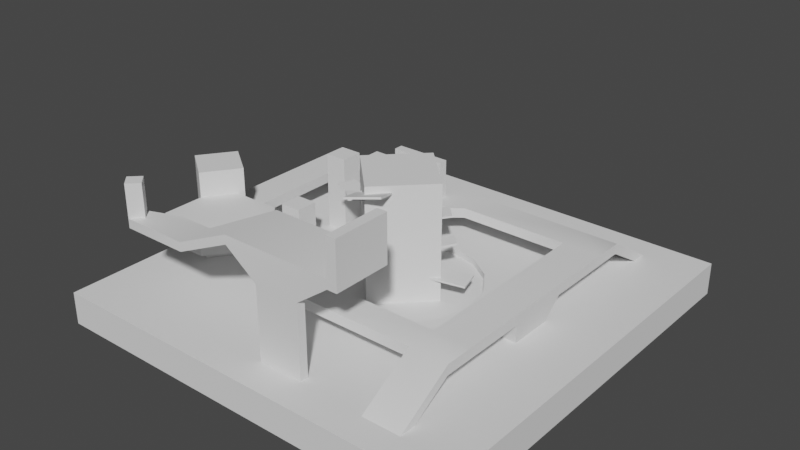 # Source: ChenTestLevelModel2.blend  (saved by Blender 2.83.20; exported with 4.5.12 LTS)
import bpy
from mathutils import Matrix  # noqa: F401  (used for matrix-valued properties, if any)

bpy.ops.wm.read_factory_settings(use_empty=True)
scene = bpy.context.scene
scene.name = 'Scene'

# ---- collections
col_collection = bpy.data.collections.new('Collection'); scene.collection.children.link(col_collection)

# ---- world
world_world = bpy.data.worlds.new('World'); scene.world = world_world
world_world.use_nodes = True; world_world.node_tree.nodes.clear()
_N = world_world.node_tree.nodes; _L = world_world.node_tree.links
n0 = _N.new('ShaderNodeOutputWorld'); n0.name = 'World Output'; n0.location = (300, 300)
n1 = _N.new('ShaderNodeBackground'); n1.name = 'Background'; n1.location = (10, 300)
n1.inputs[0].default_value = (0.05088, 0.05088, 0.05088, 1.0)
_L.new(n1.outputs[0], n0.inputs[0])
n0.is_active_output = True
world_world.color = (0.05088, 0.05088, 0.05088)
world_world.use_sun_shadow = False
world_world.sun_shadow_jitter_overblur = 0.0

# ---- meshes
me_mesh = bpy.data.meshes.new('Mesh')
me_mesh.from_pydata([(2.539, -4.482, 17.99), (2.452, -4.41, 18.26), (-2.471, -6.218, 17.09), (-2.558, -6.145, 17.36), (-1.39, -9.825, 18.02), (-1.477, -9.753, 18.3), (3.62, -8.09, 18.92), (3.533, -8.017, 19.2)], [], [(2, 3, 1, 0), (4, 5, 3, 2), (6, 7, 5, 4), (0, 1, 7, 6), (3, 5, 7, 1), (4, 2, 0, 6)])
me_mesh.polygons.foreach_set('use_smooth', [True] * 6)
_k = set([(0, 1), (0, 2), (0, 6), (1, 3), (1, 7), (2, 3), (2, 4), (3, 5), (4, 5), (4, 6), (5, 7), (6, 7)])
me_mesh.attributes.new('sharp_edge', 'BOOLEAN', 'EDGE').data.foreach_set('value', [ (min(e.vertices), max(e.vertices)) in _k for e in me_mesh.edges])
_uv = me_mesh.uv_layers.new(name='UVW')
_uv.uv.foreach_set('vector', [1.0, 0.0, 1.0, 1.0, 0.0, 1.0, 0.0, 0.0, 1.0, 0.0, 1.0, 1.0, 0.0, 1.0, 0.0, 0.0, 1.0, 0.0, 1.0, 1.0, 0.0, 1.0, 0.0, 0.0, 1.0, 0.0, 1.0, 1.0, 0.0, 1.0, 0.0, 0.0, 1.0, 0.0, 1.0, 1.0, 0.0, 1.0, 0.0, 0.0, 1.0, 0.0, 1.0, 1.0, 0.0, 1.0, 0.0, 0.0])
me_mesh.use_remesh_fix_poles = True
me_mesh.use_remesh_preserve_attributes = False
me_mesh.use_mirror_vertex_groups = False
me_mesh.update()
me_mesh.normals_split_custom_set([tuple(v) for v in zip(*[iter([-0.2587, 0.9121, -0.3182, -0.2587, 0.9121, -0.3182, -0.2587, 0.9121, -0.3182, -0.2587, 0.9121, -0.3182, -0.9226, -0.3288, -0.2017, -0.9226, -0.3288, -0.2017, -0.9226, -0.3288, -0.2017, -0.9226, -0.3288, -0.2017, 0.2587, -0.9121, 0.3182, 0.2587, -0.9121, 0.3182, 0.2587, -0.9121, 0.3182, 0.2587, -0.9121, 0.3182, 0.9226, 0.3288, 0.2017, 0.9226, 0.3288, 0.2017, 0.9226, 0.3288, 0.2017, 0.9226, 0.3288, 0.2017, -0.2338, 0.1782, 0.9558, -0.2338, 0.1782, 0.9558, -0.2338, 0.1782, 0.9558, -0.2338, 0.1782, 0.9558, 0.2338, -0.1782, -0.9558, 0.2338, -0.1782, -0.9558, 0.2338, -0.1782, -0.9558, 0.2338, -0.1782, -0.9558])] * 3)])
me_mesh_001 = bpy.data.meshes.new('Mesh.001')
me_mesh_001.from_pydata([(-6.351, -3.99, 15.41), (-6.351, -3.99, 15.71), (-4.092, -6.056, 15.6), (-4.092, -6.056, 15.9), (-2.098, -4.602, 15.6), (-2.098, -4.602, 15.9), (-4.356, -2.536, 15.41), (-4.356, -2.536, 15.71)], [], [(2, 3, 1, 0), (4, 5, 3, 2), (6, 7, 5, 4), (0, 1, 7, 6), (3, 5, 7, 1), (4, 2, 0, 6)])
me_mesh_001.polygons.foreach_set('use_smooth', [True] * 6)
_k = set([(0, 1), (0, 2), (0, 6), (1, 3), (1, 7), (2, 3), (2, 4), (3, 5), (4, 5), (4, 6), (5, 7), (6, 7)])
me_mesh_001.attributes.new('sharp_edge', 'BOOLEAN', 'EDGE').data.foreach_set('value', [ (min(e.vertices), max(e.vertices)) in _k for e in me_mesh_001.edges])
_uv = me_mesh_001.uv_layers.new(name='UVW')
_uv.uv.foreach_set('vector', [1.0, 0.0, 1.0, 1.0, 0.0, 1.0, 0.0, 0.0, 1.0, 0.0, 1.0, 1.0, 0.0, 1.0, 0.0, 0.0, 1.0, 0.0, 1.0, 1.0, 0.0, 1.0, 0.0, 0.0, 1.0, 0.0, 1.0, 1.0, 0.0, 1.0, 0.0, 0.0, 1.0, 0.0, 1.0, 1.0, 0.0, 1.0, 0.0, 0.0, 1.0, 0.0, 1.0, 1.0, 0.0, 1.0, 0.0, 0.0])
me_mesh_001.use_remesh_fix_poles = True
me_mesh_001.use_remesh_preserve_attributes = False
me_mesh_001.use_mirror_vertex_groups = False
me_mesh_001.update()
me_mesh_001.normals_split_custom_set([tuple(v) for v in zip(*[iter([-0.675, -0.7378, 0.0, -0.675, -0.7378, 0.0, -0.675, -0.7378, 0.0, -0.675, -0.7378, 0.0, 0.5891, -0.8081, 0.0, 0.5891, -0.8081, 0.0, 0.5891, -0.8081, 0.0, 0.5891, -0.8081, 0.0, 0.675, 0.7378, 0.0, 0.675, 0.7378, 0.0, 0.675, 0.7378, 0.0, 0.675, 0.7378, 0.0, -0.5891, 0.8081, 0.0, -0.5891, 0.8081, 0.0, -0.5891, 0.8081, 0.0, -0.5891, 0.8081, 0.0, -0.03746, 0.05139, 0.998, -0.03746, 0.05139, 0.998, -0.03746, 0.05139, 0.998, -0.03746, 0.05139, 0.998, 0.03746, -0.05139, -0.998, 0.03746, -0.05139, -0.998, 0.03746, -0.05139, -0.998, 0.03746, -0.05139, -0.998])] * 3)])
me_mesh_002 = bpy.data.meshes.new('Mesh.002')
me_mesh_002.from_pydata([(5.881, -1.268, 5.027), (5.926, -1.269, 5.324), (10.86, 0.7022, 4.481), (10.9, 0.7011, 4.777), (10.04, 3.787, 4.614), (10.08, 3.786, 4.911), (5.065, 1.817, 5.161), (5.109, 1.816, 5.458)], [], [(2, 3, 1, 0), (4, 5, 3, 2), (6, 7, 5, 4), (0, 1, 7, 6), (3, 5, 7, 1), (4, 2, 0, 6)])
me_mesh_002.polygons.foreach_set('use_smooth', [True] * 6)
_k = set([(0, 1), (0, 2), (0, 6), (1, 3), (1, 7), (2, 3), (2, 4), (3, 5), (4, 5), (4, 6), (5, 7), (6, 7)])
me_mesh_002.attributes.new('sharp_edge', 'BOOLEAN', 'EDGE').data.foreach_set('value', [ (min(e.vertices), max(e.vertices)) in _k for e in me_mesh_002.edges])
_uv = me_mesh_002.uv_layers.new(name='UVW')
_uv.uv.foreach_set('vector', [1.0, 0.0, 1.0, 1.0, 0.0, 1.0, 0.0, 0.0, 1.0, 0.0, 1.0, 1.0, 0.0, 1.0, 0.0, 0.0, 1.0, 0.0, 1.0, 1.0, 0.0, 1.0, 0.0, 0.0, 1.0, 0.0, 1.0, 1.0, 0.0, 1.0, 0.0, 0.0, 1.0, 0.0, 1.0, 1.0, 0.0, 1.0, 0.0, 0.0, 1.0, 0.0, 1.0, 1.0, 0.0, 1.0, 0.0, 0.0])
me_mesh_002.use_remesh_fix_poles = True
me_mesh_002.use_remesh_preserve_attributes = False
me_mesh_002.use_mirror_vertex_groups = False
me_mesh_002.update()
me_mesh_002.normals_split_custom_set([tuple(v) for v in zip(*[iter([0.3621, -0.9303, -0.05777, 0.3621, -0.9303, -0.05777, 0.3621, -0.9303, -0.05777, 0.3621, -0.9303, -0.05777, 0.9553, 0.2591, -0.1425, 0.9553, 0.2591, -0.1425, 0.9553, 0.2591, -0.1425, 0.9553, 0.2591, -0.1425, -0.3621, 0.9303, 0.05777, -0.3621, 0.9303, 0.05777, -0.3621, 0.9303, 0.05777, -0.3621, 0.9303, 0.05777, -0.9553, -0.2591, 0.1425, -0.9553, -0.2591, 0.1425, -0.9553, -0.2591, 0.1425, -0.9553, -0.2591, 0.1425, 0.1142, -0.01286, 0.9934, 0.1142, -0.01286, 0.9934, 0.1142, -0.01286, 0.9934, 0.1142, -0.01286, 0.9934, -0.1142, 0.01286, -0.9934, -0.1142, 0.01286, -0.9934, -0.1142, 0.01286, -0.9934, -0.1142, 0.01286, -0.9934])] * 3)])
me_mesh_003 = bpy.data.meshes.new('Mesh.003')
me_mesh_003.from_pydata([(-4.871, 1.566, 13.02), (-4.837, 1.583, 13.32), (-10.17, 2.035, 13.79), (-10.14, 2.052, 14.09), (-10.78, -1.091, 14.05), (-10.74, -1.074, 14.34), (-5.477, -1.56, 13.28), (-5.443, -1.543, 13.57)], [], [(2, 3, 1, 0), (4, 5, 3, 2), (6, 7, 5, 4), (0, 1, 7, 6), (3, 5, 7, 1), (4, 2, 0, 6)])
me_mesh_003.polygons.foreach_set('use_smooth', [True] * 6)
_k = set([(0, 1), (0, 2), (0, 6), (1, 3), (1, 7), (2, 3), (2, 4), (3, 5), (4, 5), (4, 6), (5, 7), (6, 7)])
me_mesh_003.attributes.new('sharp_edge', 'BOOLEAN', 'EDGE').data.foreach_set('value', [ (min(e.vertices), max(e.vertices)) in _k for e in me_mesh_003.edges])
_uv = me_mesh_003.uv_layers.new(name='UVW')
_uv.uv.foreach_set('vector', [1.0, 0.0, 1.0, 1.0, 0.0, 1.0, 0.0, 0.0, 1.0, 0.0, 1.0, 1.0, 0.0, 1.0, 0.0, 0.0, 1.0, 0.0, 1.0, 1.0, 0.0, 1.0, 0.0, 0.0, 1.0, 0.0, 1.0, 1.0, 0.0, 1.0, 0.0, 0.0, 1.0, 0.0, 1.0, 1.0, 0.0, 1.0, 0.0, 0.0, 1.0, 0.0, 1.0, 1.0, 0.0, 1.0, 0.0, 0.0])
me_mesh_003.use_remesh_fix_poles = True
me_mesh_003.use_remesh_preserve_attributes = False
me_mesh_003.use_mirror_vertex_groups = False
me_mesh_003.update()
me_mesh_003.normals_split_custom_set([tuple(v) for v in zip(*[iter([0.07818, 0.9947, -0.0675, 0.07818, 0.9947, -0.0675, 0.07818, 0.9947, -0.0675, 0.07818, 0.9947, -0.0675, -0.9752, 0.1972, 0.1001, -0.9752, 0.1972, 0.1001, -0.9752, 0.1972, 0.1001, -0.9752, 0.1972, 0.1001, -0.07818, -0.9947, 0.0675, -0.07818, -0.9947, 0.0675, -0.07818, -0.9947, 0.0675, -0.07818, -0.9947, 0.0675, 0.9752, -0.1972, -0.1001, 0.9752, -0.1972, -0.1001, 0.9752, -0.1972, -0.1001, 0.9752, -0.1972, -0.1001, 0.1484, 0.05129, 0.9876, 0.1484, 0.05129, 0.9876, 0.1484, 0.05129, 0.9876, 0.1484, 0.05129, 0.9876, -0.1484, -0.05129, -0.9876, -0.1484, -0.05129, -0.9876, -0.1484, -0.05129, -0.9876, -0.1484, -0.05129, -0.9876])] * 3)])
me_mesh_004 = bpy.data.meshes.new('Mesh.004')
me_mesh_004.from_pydata([(-4.577, 2.305, 11.59), (-4.577, 2.305, 11.89), (-2.281, 4.33, 11.78), (-2.281, 4.33, 12.08), (-3.513, 6.469, 11.78), (-3.513, 6.469, 12.08), (-5.809, 4.444, 11.59), (-5.809, 4.444, 11.89)], [], [(2, 3, 1, 0), (4, 5, 3, 2), (6, 7, 5, 4), (0, 1, 7, 6), (3, 5, 7, 1), (4, 2, 0, 6)])
me_mesh_004.polygons.foreach_set('use_smooth', [True] * 6)
_k = set([(0, 1), (0, 2), (0, 6), (1, 3), (1, 7), (2, 3), (2, 4), (3, 5), (4, 5), (4, 6), (5, 7), (6, 7)])
me_mesh_004.attributes.new('sharp_edge', 'BOOLEAN', 'EDGE').data.foreach_set('value', [ (min(e.vertices), max(e.vertices)) in _k for e in me_mesh_004.edges])
_uv = me_mesh_004.uv_layers.new(name='UVW')
_uv.uv.foreach_set('vector', [1.0, 0.0, 1.0, 1.0, 0.0, 1.0, 0.0, 0.0, 1.0, 0.0, 1.0, 1.0, 0.0, 1.0, 0.0, 0.0, 1.0, 0.0, 1.0, 1.0, 0.0, 1.0, 0.0, 0.0, 1.0, 0.0, 1.0, 1.0, 0.0, 1.0, 0.0, 0.0, 1.0, 0.0, 1.0, 1.0, 0.0, 1.0, 0.0, 0.0, 1.0, 0.0, 1.0, 1.0, 0.0, 1.0, 0.0, 0.0])
me_mesh_004.use_remesh_fix_poles = True
me_mesh_004.use_remesh_preserve_attributes = False
me_mesh_004.use_mirror_vertex_groups = False
me_mesh_004.update()
me_mesh_004.normals_split_custom_set([tuple(v) for v in zip(*[iter([0.6614, -0.75, 0.0, 0.6614, -0.75, 0.0, 0.6614, -0.75, 0.0, 0.6614, -0.75, 0.0, 0.8665, 0.4992, 0.0, 0.8665, 0.4992, 0.0, 0.8665, 0.4992, 0.0, 0.8665, 0.4992, 0.0, -0.6614, 0.75, 0.0, -0.6614, 0.75, 0.0, -0.6614, 0.75, 0.0, -0.6614, 0.75, 0.0, -0.8665, -0.4992, 0.0, -0.8665, -0.4992, 0.0, -0.8665, -0.4992, 0.0, -0.8665, -0.4992, 0.0, -0.0551, -0.03175, 0.998, -0.0551, -0.03175, 0.998, -0.0551, -0.03175, 0.998, -0.0551, -0.03175, 0.998, 0.0551, 0.03175, -0.998, 0.0551, 0.03175, -0.998, 0.0551, 0.03175, -0.998, 0.0551, 0.03175, -0.998])] * 3)])
me_mesh_005 = bpy.data.meshes.new('Mesh.005')
me_mesh_005.from_pydata([(-0.6104, 4.169, 9.476), (-0.6104, 4.169, 9.776), (2.738, 8.374, 9.667), (2.738, 8.374, 9.967), (0.4802, 10.63, 9.667), (0.4802, 10.63, 9.967), (-2.868, 6.429, 9.476), (-2.868, 6.429, 9.776)], [], [(2, 3, 1, 0), (4, 5, 3, 2), (6, 7, 5, 4), (0, 1, 7, 6), (3, 5, 7, 1), (4, 2, 0, 6)])
me_mesh_005.polygons.foreach_set('use_smooth', [True] * 6)
_k = set([(0, 1), (0, 2), (0, 6), (1, 3), (1, 7), (2, 3), (2, 4), (3, 5), (4, 5), (4, 6), (5, 7), (6, 7)])
me_mesh_005.attributes.new('sharp_edge', 'BOOLEAN', 'EDGE').data.foreach_set('value', [ (min(e.vertices), max(e.vertices)) in _k for e in me_mesh_005.edges])
_uv = me_mesh_005.uv_layers.new(name='UVW')
_uv.uv.foreach_set('vector', [1.0, 0.0, 1.0, 1.0, 0.0, 1.0, 0.0, 0.0, 1.0, 0.0, 1.0, 1.0, 0.0, 1.0, 0.0, 0.0, 1.0, 0.0, 1.0, 1.0, 0.0, 1.0, 0.0, 0.0, 1.0, 0.0, 1.0, 1.0, 0.0, 1.0, 0.0, 0.0, 1.0, 0.0, 1.0, 1.0, 0.0, 1.0, 0.0, 0.0, 1.0, 0.0, 1.0, 1.0, 0.0, 1.0, 0.0, 0.0])
me_mesh_005.use_remesh_fix_poles = True
me_mesh_005.use_remesh_preserve_attributes = False
me_mesh_005.use_mirror_vertex_groups = False
me_mesh_005.update()
me_mesh_005.normals_split_custom_set([tuple(v) for v in zip(*[iter([0.7823, -0.6229, 0.0, 0.7823, -0.6229, 0.0, 0.7823, -0.6229, 0.0, 0.7823, -0.6229, 0.0, 0.7074, 0.7068, 0.0, 0.7074, 0.7068, 0.0, 0.7074, 0.7068, 0.0, 0.7074, 0.7068, 0.0, -0.7823, 0.6229, 0.0, -0.7823, 0.6229, 0.0, -0.7823, 0.6229, 0.0, -0.7823, 0.6229, 0.0, -0.7074, -0.7068, 0.0, -0.7074, -0.7068, 0.0, -0.7074, -0.7068, 0.0, -0.7074, -0.7068, 0.0, -0.02531, -0.02528, 0.9994, -0.02531, -0.02528, 0.9994, -0.02531, -0.02528, 0.9994, -0.02531, -0.02528, 0.9994, 0.02531, 0.02528, -0.9994, 0.02531, 0.02528, -0.9994, 0.02531, 0.02528, -0.9994, 0.02531, 0.02528, -0.9994])] * 3)])
me_mesh_006 = bpy.data.meshes.new('Mesh.006')
me_mesh_006.from_pydata([(4.255, 2.67, 7.432), (4.255, 2.67, 7.732), (5.947, 5.22, 7.623), (5.947, 5.22, 7.923), (4.202, 6.967, 7.623), (4.202, 6.967, 7.923), (2.51, 4.416, 7.432), (2.51, 4.416, 7.732)], [], [(2, 3, 1, 0), (4, 5, 3, 2), (6, 7, 5, 4), (0, 1, 7, 6), (3, 5, 7, 1), (4, 2, 0, 6)])
me_mesh_006.polygons.foreach_set('use_smooth', [True] * 6)
_k = set([(0, 1), (0, 2), (0, 6), (1, 3), (1, 7), (2, 3), (2, 4), (3, 5), (4, 5), (4, 6), (5, 7), (6, 7)])
me_mesh_006.attributes.new('sharp_edge', 'BOOLEAN', 'EDGE').data.foreach_set('value', [ (min(e.vertices), max(e.vertices)) in _k for e in me_mesh_006.edges])
_uv = me_mesh_006.uv_layers.new(name='UVW')
_uv.uv.foreach_set('vector', [1.0, 0.0, 1.0, 1.0, 0.0, 1.0, 0.0, 0.0, 1.0, 0.0, 1.0, 1.0, 0.0, 1.0, 0.0, 0.0, 1.0, 0.0, 1.0, 1.0, 0.0, 1.0, 0.0, 0.0, 1.0, 0.0, 1.0, 1.0, 0.0, 1.0, 0.0, 0.0, 1.0, 0.0, 1.0, 1.0, 0.0, 1.0, 0.0, 0.0, 1.0, 0.0, 1.0, 1.0, 0.0, 1.0, 0.0, 0.0])
me_mesh_006.use_remesh_fix_poles = True
me_mesh_006.use_remesh_preserve_attributes = False
me_mesh_006.use_mirror_vertex_groups = False
me_mesh_006.update()
me_mesh_006.normals_split_custom_set([tuple(v) for v in zip(*[iter([0.8332, -0.553, 0.0, 0.8332, -0.553, 0.0, 0.8332, -0.553, 0.0, 0.8332, -0.553, 0.0, 0.7074, 0.7068, 0.0, 0.7074, 0.7068, 0.0, 0.7074, 0.7068, 0.0, 0.7074, 0.7068, 0.0, -0.8332, 0.553, 0.0, -0.8332, 0.553, 0.0, -0.8332, 0.553, 0.0, -0.8332, 0.553, 0.0, -0.7074, -0.7068, 0.0, -0.7074, -0.7068, 0.0, -0.7074, -0.7068, 0.0, -0.7074, -0.7068, 0.0, -0.04498, -0.04494, 0.998, -0.04498, -0.04494, 0.998, -0.04498, -0.04494, 0.998, -0.04498, -0.04494, 0.998, 0.04498, 0.04494, -0.998, 0.04498, 0.04494, -0.998, 0.04498, 0.04494, -0.998, 0.04498, 0.04494, -0.998])] * 3)])
me_mesh_007 = bpy.data.meshes.new('Mesh.007')
me_mesh_007.from_pydata([(-18.8, -4.231, 2.146), (-18.8, -4.231, 9.866), (-15.4, -4.231, 2.146), (-15.4, -4.231, 9.866), (-15.4, -0.8292, 2.146), (-15.4, -0.8292, 9.866), (-18.8, -0.8292, 2.146), (-18.8, -0.8292, 9.866)], [], [(2, 3, 1, 0), (4, 5, 3, 2), (6, 7, 5, 4), (0, 1, 7, 6), (3, 5, 7, 1), (4, 2, 0, 6)])
me_mesh_007.polygons.foreach_set('use_smooth', [True] * 6)
_k = set([(0, 1), (0, 2), (0, 6), (1, 3), (1, 7), (2, 3), (2, 4), (3, 5), (4, 5), (4, 6), (5, 7), (6, 7)])
me_mesh_007.attributes.new('sharp_edge', 'BOOLEAN', 'EDGE').data.foreach_set('value', [ (min(e.vertices), max(e.vertices)) in _k for e in me_mesh_007.edges])
_uv = me_mesh_007.uv_layers.new(name='UVW')
_uv.uv.foreach_set('vector', [1.0, 0.0, 1.0, 1.0, 0.0, 1.0, 0.0, 0.0, 1.0, 0.0, 1.0, 1.0, 0.0, 1.0, 0.0, 0.0, 1.0, 0.0, 1.0, 1.0, 0.0, 1.0, 0.0, 0.0, 1.0, 0.0, 1.0, 1.0, 0.0, 1.0, 0.0, 0.0, 1.0, 0.0, 1.0, 1.0, 0.0, 1.0, 0.0, 0.0, 1.0, 0.0, 1.0, 1.0, 0.0, 1.0, 0.0, 0.0])
me_mesh_007.use_remesh_fix_poles = True
me_mesh_007.use_remesh_preserve_attributes = False
me_mesh_007.use_mirror_vertex_groups = False
me_mesh_007.update()
me_mesh_007.normals_split_custom_set([tuple(v) for v in zip(*[iter([0.0, -1.0, -1.452e-07, 0.0, -1.0, -1.452e-07, 0.0, -1.0, -1.452e-07, 0.0, -1.0, -1.452e-07, 1.0, 0.0, 0.0, 1.0, 0.0, 0.0, 1.0, 0.0, 0.0, 1.0, 0.0, 0.0, 0.0, 1.0, 1.452e-07, 0.0, 1.0, 1.452e-07, 0.0, 1.0, 1.452e-07, 0.0, 1.0, 1.452e-07, -1.0, 0.0, 0.0, -1.0, 0.0, 0.0, -1.0, 0.0, 0.0, -1.0, 0.0, 0.0, 0.0, 0.0, 1.0, 0.0, 0.0, 1.0, 0.0, 0.0, 1.0, 0.0, 0.0, 1.0, 0.0, 0.0, -1.0, 0.0, 0.0, -1.0, 0.0, 0.0, -1.0, 0.0, 0.0, -1.0])] * 3)])
me_mesh_008 = bpy.data.meshes.new('Mesh.008')
me_mesh_008.from_pydata([(-18.8, 5.567, 2.146), (-18.8, 5.567, 14.46), (-15.4, 5.567, 2.146), (-15.4, 5.567, 14.46), (-15.4, 8.969, 2.146), (-15.4, 8.969, 14.46), (-18.8, 8.969, 2.146), (-18.8, 8.969, 14.46)], [], [(2, 3, 1, 0), (4, 5, 3, 2), (6, 7, 5, 4), (0, 1, 7, 6), (3, 5, 7, 1), (4, 2, 0, 6)])
me_mesh_008.polygons.foreach_set('use_smooth', [True] * 6)
_k = set([(0, 1), (0, 2), (0, 6), (1, 3), (1, 7), (2, 3), (2, 4), (3, 5), (4, 5), (4, 6), (5, 7), (6, 7)])
me_mesh_008.attributes.new('sharp_edge', 'BOOLEAN', 'EDGE').data.foreach_set('value', [ (min(e.vertices), max(e.vertices)) in _k for e in me_mesh_008.edges])
_uv = me_mesh_008.uv_layers.new(name='UVW')
_uv.uv.foreach_set('vector', [1.0, 0.0, 1.0, 1.0, 0.0, 1.0, 0.0, 0.0, 1.0, 0.0, 1.0, 1.0, 0.0, 1.0, 0.0, 0.0, 1.0, 0.0, 1.0, 1.0, 0.0, 1.0, 0.0, 0.0, 1.0, 0.0, 1.0, 1.0, 0.0, 1.0, 0.0, 0.0, 1.0, 0.0, 1.0, 1.0, 0.0, 1.0, 0.0, 0.0, 1.0, 0.0, 1.0, 1.0, 0.0, 1.0, 0.0, 0.0])
me_mesh_008.use_remesh_fix_poles = True
me_mesh_008.use_remesh_preserve_attributes = False
me_mesh_008.use_mirror_vertex_groups = False
me_mesh_008.update()
me_mesh_008.normals_split_custom_set([tuple(v) for v in zip(*[iter([0.0, -1.0, -1.821e-07, 0.0, -1.0, -1.821e-07, 0.0, -1.0, -1.821e-07, 0.0, -1.0, -1.821e-07, 1.0, 0.0, 0.0, 1.0, 0.0, 0.0, 1.0, 0.0, 0.0, 1.0, 0.0, 0.0, 0.0, 1.0, 1.366e-07, 0.0, 1.0, 1.366e-07, 0.0, 1.0, 1.366e-07, 0.0, 1.0, 1.366e-07, -1.0, 0.0, 0.0, -1.0, 0.0, 0.0, -1.0, 0.0, 0.0, -1.0, 0.0, 0.0, 0.0, 0.0, 1.0, 0.0, 0.0, 1.0, 0.0, 0.0, 1.0, 0.0, 0.0, 1.0, 0.0, 0.0, -1.0, 0.0, 0.0, -1.0, 0.0, 0.0, -1.0, 0.0, 0.0, -1.0])] * 3)])
me_mesh_009 = bpy.data.meshes.new('Mesh.009')
me_mesh_009.from_pydata([(-21.49, -28.92, 14.77), (-21.49, -28.92, 21.12), (-19.94, -27.4, 14.77), (-19.94, -27.4, 21.12), (-21.47, -25.86, 14.77), (-21.47, -25.86, 21.12), (-23.01, -27.38, 14.77), (-23.01, -27.38, 21.12)], [], [(2, 3, 1, 0), (4, 5, 3, 2), (6, 7, 5, 4), (0, 1, 7, 6), (3, 5, 7, 1), (4, 2, 0, 6)])
me_mesh_009.polygons.foreach_set('use_smooth', [True] * 6)
_k = set([(0, 1), (0, 2), (0, 6), (1, 3), (1, 7), (2, 3), (2, 4), (3, 5), (4, 5), (4, 6), (5, 7), (6, 7)])
me_mesh_009.attributes.new('sharp_edge', 'BOOLEAN', 'EDGE').data.foreach_set('value', [ (min(e.vertices), max(e.vertices)) in _k for e in me_mesh_009.edges])
_uv = me_mesh_009.uv_layers.new(name='UVW')
_uv.uv.foreach_set('vector', [1.0, 0.0, 1.0, 1.0, 0.0, 1.0, 0.0, 0.0, 1.0, 0.0, 1.0, 1.0, 0.0, 1.0, 0.0, 0.0, 1.0, 0.0, 1.0, 1.0, 0.0, 1.0, 0.0, 0.0, 1.0, 0.0, 1.0, 1.0, 0.0, 1.0, 0.0, 0.0, 1.0, 0.0, 1.0, 1.0, 0.0, 1.0, 0.0, 0.0, 1.0, 0.0, 1.0, 1.0, 0.0, 1.0, 0.0, 0.0])
me_mesh_009.use_remesh_fix_poles = True
me_mesh_009.use_remesh_preserve_attributes = False
me_mesh_009.use_mirror_vertex_groups = False
me_mesh_009.update()
me_mesh_009.normals_split_custom_set([tuple(v) for v in zip(*[iter([0.7031, -0.711, 0.0, 0.7031, -0.711, 0.0, 0.7031, -0.711, 0.0, 0.7031, -0.711, 0.0, 0.711, 0.7031, 0.0, 0.711, 0.7031, 0.0, 0.711, 0.7031, 0.0, 0.711, 0.7031, 0.0, -0.7031, 0.711, 2.77e-07, -0.7031, 0.711, 2.77e-07, -0.7031, 0.711, 2.77e-07, -0.7031, 0.711, 2.77e-07, -0.711, -0.7031, 0.0, -0.711, -0.7031, 0.0, -0.711, -0.7031, 0.0, -0.711, -0.7031, 0.0, -8.109e-07, 0.0, 1.0, -8.109e-07, 0.0, 1.0, -8.109e-07, 0.0, 1.0, -8.109e-07, 0.0, 1.0, 0.0, 0.0, -1.0, 0.0, 0.0, -1.0, 0.0, 0.0, -1.0, 0.0, 0.0, -1.0])] * 3)])
me_mesh_010 = bpy.data.meshes.new('Mesh.010')
me_mesh_010.from_pydata([(0.06658, -27.14, 13.62), (-4.895, -27.14, 17.29), (6.955, -27.14, 13.62), (11.92, -27.14, 17.29), (6.955, -25.85, 13.62), (11.92, -25.85, 17.29), (0.06658, -25.85, 13.62), (-4.895, -25.85, 17.29), (-4.895, -27.14, 18.66), (11.92, -27.14, 18.66), (11.92, -25.85, 18.66), (-4.895, -25.85, 18.66), (11.92, -18.41, 17.29), (-4.895, -18.41, 17.29), (11.92, -18.41, 18.66), (-4.895, -18.41, 18.66), (0.06658, -25.85, -0.7815), (6.955, -25.85, -0.7815), (6.955, -27.14, -0.7815), (0.06658, -27.14, -0.7815), (13.43, -27.14, 17.29), (13.43, -25.85, 17.29), (13.43, -27.14, 18.66), (13.43, -25.85, 18.66), (13.43, -18.41, 17.29), (13.43, -18.41, 18.66), (11.92, -27.14, 24.27), (11.92, -25.85, 24.27), (11.92, -18.41, 24.27), (13.43, -27.14, 24.27), (13.43, -25.85, 24.27), (13.43, -18.41, 24.27), (-11.42, -28.91, 14.76), (-11.42, -25.85, 14.76), (-11.42, -28.91, 16.13), (-11.42, -25.85, 16.13), (-11.42, -24.03, 14.76), (-11.42, -24.03, 16.13), (-21.47, -28.91, 14.76), (-21.47, -25.85, 14.76), (-21.47, -28.91, 16.13), (-21.47, -25.85, 16.13), (-16.68, -24.03, 14.76), (-16.68, -24.03, 16.13)], [], [(2, 3, 1, 0), (4, 5, 3, 2), (6, 7, 5, 4), (0, 1, 7, 6), (9, 10, 11, 8), (17, 18, 19, 16), (41, 39, 38, 40), (14, 12, 13, 15), (22, 20, 21, 23), (8, 1, 3, 9), (42, 39, 41, 43), (12, 5, 7, 13), (16, 6, 4, 17), (15, 11, 10, 14), (17, 4, 2, 18), (18, 2, 0, 19), (19, 0, 6, 16), (23, 21, 24, 25), (20, 3, 5, 21), (22, 9, 3, 20), (30, 27, 26, 29), (24, 12, 14, 25), (21, 5, 12, 24), (31, 28, 27, 30), (26, 9, 22, 29), (27, 10, 9, 26), (29, 22, 23, 30), (28, 14, 10, 27), (31, 25, 14, 28), (30, 23, 25, 31), (32, 1, 8, 34), (33, 7, 1, 32), (34, 8, 11, 35), (35, 11, 15, 37), (36, 13, 7, 33), (37, 15, 13, 36), (38, 32, 34, 40), (39, 33, 32, 38), (40, 34, 35, 41), (41, 35, 37, 43), (42, 36, 33, 39), (43, 37, 36, 42)])
me_mesh_010.polygons.foreach_set('use_smooth', [True] * 42)
_k = set([(0, 1), (0, 6), (0, 19), (1, 7), (1, 32), (2, 3), (2, 4), (2, 18), (3, 20), (4, 5), (4, 17), (5, 7), (6, 7), (6, 16), (8, 9), (8, 34), (9, 10), (9, 26), (10, 14), (12, 13), (12, 24), (13, 15), (13, 36), (14, 15), (14, 28), (15, 37), (16, 17), (16, 19), (17, 18), (18, 19), (20, 21), (20, 22), (21, 24), (22, 29), (24, 25), (25, 31), (26, 27), (26, 29), (27, 28), (28, 31), (29, 30), (30, 31), (32, 38), (34, 40), (36, 37), (36, 42), (37, 43), (38, 39), (38, 40), (39, 41), (39, 42), (40, 41), (41, 43)])
me_mesh_010.attributes.new('sharp_edge', 'BOOLEAN', 'EDGE').data.foreach_set('value', [ (min(e.vertices), max(e.vertices)) in _k for e in me_mesh_010.edges])
_uv = me_mesh_010.uv_layers.new(name='UVW')
_uv.uv.foreach_set('vector', [1.0, 0.0, 1.0, 1.0, 0.0, 1.0, 0.0, 0.0, 1.0, 0.0, 1.0, 1.0, 0.0, 1.0, 0.0, 0.0, 1.0, 0.0, 1.0, 1.0, 0.0, 1.0, 0.0, 0.0, 1.0, 0.0, 1.0, 1.0, 0.0, 1.0, 0.0, 0.0, 1.0, 0.0, 1.0, 1.0, 0.0, 1.0, 0.0, 0.0, 1.0, 0.0, 1.0, 1.0, 0.0, 1.0, 0.0, 0.0, 0.0, 1.0, 0.0, 1.0, 0.0, 0.0, 0.0, 0.0, 1.0, 1.0, 1.0, 1.0, 0.0, 1.0, 0.0, 1.0, 1.0, 0.0, 1.0, 0.0, 1.0, 1.0, 1.0, 1.0, 0.0, 0.0, 0.0, 0.0, 1.0, 0.0, 1.0, 0.0, 0.0, 1.0, 0.0, 1.0, 0.0, 1.0, 0.0, 1.0, 1.0, 1.0, 1.0, 1.0, 0.0, 1.0, 0.0, 1.0, 0.0, 0.0, 0.0, 0.0, 1.0, 0.0, 1.0, 0.0, 0.0, 1.0, 0.0, 1.0, 1.0, 1.0, 1.0, 1.0, 1.0, 0.0, 1.0, 0.0, 1.0, 1.0, 1.0, 1.0, 1.0, 1.0, 1.0, 1.0, 0.0, 1.0, 0.0, 1.0, 0.0, 1.0, 0.0, 1.0, 0.0, 0.0, 0.0, 0.0, 1.0, 1.0, 0.0, 1.0, 1.0, 1.0, 1.0, 1.0, 1.0, 0.0, 1.0, 0.0, 1.0, 1.0, 1.0, 1.0, 1.0, 0.0, 1.0, 0.0, 1.0, 0.0, 1.0, 0.0, 1.0, 1.0, 1.0, 1.0, 1.0, 0.0, 1.0, 0.0, 1.0, 1.0, 1.0, 1.0, 1.0, 1.0, 1.0, 1.0, 0.0, 1.0, 0.0, 1.0, 1.0, 1.0, 1.0, 1.0, 1.0, 1.0, 1.0, 1.0, 1.0, 1.0, 1.0, 1.0, 1.0, 0.0, 1.0, 0.0, 1.0, 0.0, 1.0, 0.0, 1.0, 1.0, 1.0, 1.0, 1.0, 0.0, 1.0, 0.0, 1.0, 0.0, 1.0, 0.0, 1.0, 1.0, 1.0, 1.0, 1.0, 1.0, 1.0, 1.0, 1.0, 1.0, 1.0, 1.0, 1.0, 1.0, 1.0, 1.0, 1.0, 1.0, 1.0, 1.0, 1.0, 1.0, 1.0, 1.0, 1.0, 1.0, 1.0, 1.0, 0.0, 0.0, 0.0, 0.0, 0.0, 0.0, 0.0, 0.0, 0.0, 1.0, 0.0, 1.0, 0.0, 0.0, 0.0, 0.0, 0.0, 0.0, 0.0, 0.0, 0.0, 1.0, 0.0, 1.0, 0.0, 1.0, 0.0, 1.0, 0.0, 1.0, 0.0, 1.0, 0.0, 1.0, 0.0, 1.0, 0.0, 1.0, 0.0, 1.0, 0.0, 1.0, 0.0, 1.0, 0.0, 1.0, 0.0, 1.0, 0.0, 0.0, 0.0, 0.0, 0.0, 0.0, 0.0, 0.0, 0.0, 1.0, 0.0, 1.0, 0.0, 0.0, 0.0, 0.0, 0.0, 0.0, 0.0, 0.0, 0.0, 1.0, 0.0, 1.0, 0.0, 1.0, 0.0, 1.0, 0.0, 1.0, 0.0, 1.0, 0.0, 1.0, 0.0, 1.0, 0.0, 1.0, 0.0, 1.0, 0.0, 1.0, 0.0, 1.0, 0.0, 1.0, 0.0, 1.0])
me_mesh_010.use_remesh_fix_poles = True
me_mesh_010.use_remesh_preserve_attributes = False
me_mesh_010.use_mirror_vertex_groups = False
me_mesh_010.update()
me_mesh_010.normals_split_custom_set([tuple(v) for v in zip(*[iter([0.0, -1.0, 0.0, 0.0, -1.0, 0.0, 0.08789, -0.9961, 1.224e-06, 0.0, -1.0, 0.0, 0.5945, 0.0, -0.8041, 0.1544, 1.332e-07, -0.988, 0.313, 0.0, -0.9498, 0.5945, 0.0, -0.8041, 0.0, 1.0, 2.75e-07, 0.0, 1.0, 3.51e-07, 0.0, 1.0, 3.51e-07, 0.0, 1.0, 2.75e-07, -0.5945, 0.0, -0.8041, -0.5945, 0.0, -0.8041, -0.5945, 0.0, -0.8041, -0.5945, 0.0, -0.8041, 0.0, 0.0, 1.0, 0.0, -1.282e-07, 1.0, -0.1832, -1.55e-07, 0.9831, -0.1832, 0.0, 0.9831, 0.0, 0.0, -1.0, 0.0, 0.0, -1.0, 0.0, 0.0, -1.0, 0.0, 0.0, -1.0, -1.0, 4.54e-07, 0.0, -1.0, 4.54e-07, 0.0, -1.0, 4.54e-07, 0.0, -1.0, 4.54e-07, 0.0, 0.0, 1.0, 7.502e-08, 0.0, 1.0, 0.0, 0.0, 1.0, 0.0, 0.0, 1.0, 0.0, 1.0, 0.0, 0.0, 1.0, 0.0, 0.0, 1.0, 0.0, 0.0, 1.0, 0.0, 0.0, 0.132, -0.9913, 6.347e-07, 0.08789, -0.9961, 1.224e-06, 0.0, -1.0, 0.0, 0.0, -1.0, 0.0, -0.18, 0.9837, 0.0, -0.3541, 0.9352, 0.0, -0.3541, 0.9352, 0.0, -0.18, 0.9837, 0.0, 0.0, 2.564e-07, -1.0, 0.1544, 1.332e-07, -0.988, 0.2439, 3.132e-07, -0.9698, 0.1833, 2.722e-07, -0.9831, 0.0, 1.0, 1.538e-07, 0.0, 1.0, 2.75e-07, 0.0, 1.0, 2.75e-07, 0.0, 1.0, 1.538e-07, -0.1833, 3.52e-07, 0.9831, -0.1832, -1.55e-07, 0.9831, 0.0, -1.282e-07, 1.0, 0.0, -2.564e-07, 1.0, 1.0, 0.0, 0.0, 1.0, 0.0, 0.0, 1.0, 0.0, 0.0, 1.0, 0.0, 0.0, 0.0, -1.0, 0.0, 0.0, -1.0, 0.0, 0.0, -1.0, 0.0, 0.0, -1.0, 0.0, -1.0, 0.0, 0.0, -1.0, 0.0, 0.0, -1.0, 0.0, 0.0, -1.0, 0.0, 0.0, 1.0, 0.0, 0.0, 1.0, 0.0, 0.0, 1.0, 0.0, 0.0, 1.0, 0.0, 0.0, 0.0, 0.0, -1.0, 0.313, 0.0, -0.9498, 0.1544, 1.332e-07, -0.988, 0.0, 1.282e-07, -1.0, 0.0, -1.0, 0.0, 0.0, -1.0, 0.0, 0.0, -1.0, 0.0, 0.0, -1.0, 0.0, 0.0, -1.282e-07, 1.0, 0.0, -1.282e-07, 1.0, 0.0, 0.0, 1.0, 0.0, 0.0, 1.0, 0.0, 1.0, 0.0, 0.0, 1.0, 0.0, 0.0, 1.0, 7.502e-08, 0.0, 1.0, 1.125e-07, 0.0, 1.282e-07, -1.0, 0.1544, 1.332e-07, -0.988, 0.0, 2.564e-07, -1.0, 0.0, 2.564e-07, -1.0, 0.0, -2.564e-07, 1.0, 0.0, -2.564e-07, 1.0, 0.0, -1.282e-07, 1.0, 0.0, -1.282e-07, 1.0, 0.0, -1.0, 0.0, 0.0, -1.0, 0.0, 0.0, -1.0, 0.0, 0.0, -1.0, 0.0, -1.0, 0.0, 0.0, -1.0, 0.0, 0.0, -1.0, 0.0, 0.0, -1.0, 0.0, 0.0, 1.0, 0.0, 0.0, 1.0, 0.0, 0.0, 1.0, 0.0, 0.0, 1.0, 0.0, 0.0, -1.0, 0.0, 0.0, -1.0, 0.0, 0.0, -1.0, 0.0, 0.0, -1.0, 0.0, 0.0, 0.0, 1.0, 2.25e-07, 0.0, 1.0, 1.125e-07, 0.0, 1.0, 7.502e-08, 0.0, 1.0, 2.25e-07, 1.0, 0.0, 0.0, 1.0, 0.0, 0.0, 1.0, 0.0, 0.0, 1.0, 0.0, 0.0, 0.132, -0.9912, -1.257e-07, 0.08789, -0.9961, 1.224e-06, 0.132, -0.9913, 6.347e-07, 0.132, -0.9913, 0.0, 0.1832, 4.619e-07, -0.9831, 0.2439, 3.132e-07, -0.9698, 0.3603, 3.747e-07, -0.9328, 0.1832, 4.567e-07, -0.9831, -0.1833, -7.222e-07, 0.9831, -0.1832, 0.0, 0.9831, -0.1832, -1.55e-07, 0.9831, -0.1832, -3.571e-07, 0.9831, -0.1832, -3.571e-07, 0.9831, -0.1832, -1.55e-07, 0.9831, -0.1833, 3.52e-07, 0.9831, -0.1832, -1.054e-05, 0.9831, 0.1833, 1.671e-06, -0.9831, 0.1833, 2.722e-07, -0.9831, 0.2439, 3.132e-07, -0.9698, 0.1832, 4.619e-07, -0.9831, -0.6526, 0.7577, 0.0, -0.6526, 0.7577, 0.0, -0.6526, 0.7577, 0.0, -0.6526, 0.7577, 0.0, 0.0, -1.0, 0.0, 0.132, -0.9912, -1.257e-07, 0.132, -0.9913, 0.0, 0.0, -1.0, 0.0, 0.0, 6.039e-07, -1.0, 0.1832, 4.619e-07, -0.9831, 0.1832, 4.567e-07, -0.9831, 0.0, 6.219e-07, -1.0, 0.0, 0.0, 1.0, -0.1833, -7.222e-07, 0.9831, -0.1832, -3.571e-07, 0.9831, 0.0, -1.968e-07, 1.0, 0.0, -1.968e-07, 1.0, -0.1832, -3.571e-07, 0.9831, -0.1832, -1.054e-05, 0.9831, 0.0, -1.051e-06, 1.0, 0.0, 5.254e-07, -1.0, 0.1833, 1.671e-06, -0.9831, 0.1832, 4.619e-07, -0.9831, 0.0, 6.039e-07, -1.0, -0.18, 0.9837, 0.0, 0.0, 1.0, 0.0, 0.0, 1.0, 0.0, -0.18, 0.9837, 0.0])] * 3)])
me_mesh_011 = bpy.data.meshes.new('Mesh.011')
me_mesh_011.from_pydata([(-25.39, -13.66, 0.2376), (-25.39, -13.66, 16.18), (-21.73, -8.556, 0.2376), (-21.73, -8.556, 16.18), (-26.83, -4.896, 0.2376), (-26.83, -4.896, 16.18), (-30.49, -9.995, 0.2376), (-30.49, -9.995, 16.18)], [], [(2, 3, 1, 0), (4, 5, 3, 2), (6, 7, 5, 4), (0, 1, 7, 6), (3, 5, 7, 1), (4, 2, 0, 6)])
me_mesh_011.polygons.foreach_set('use_smooth', [True] * 6)
_k = set([(0, 1), (0, 2), (0, 6), (1, 3), (1, 7), (2, 3), (2, 4), (3, 5), (4, 5), (4, 6), (5, 7), (6, 7)])
me_mesh_011.attributes.new('sharp_edge', 'BOOLEAN', 'EDGE').data.foreach_set('value', [ (min(e.vertices), max(e.vertices)) in _k for e in me_mesh_011.edges])
_uv = me_mesh_011.uv_layers.new(name='UVW')
_uv.uv.foreach_set('vector', [1.0, 0.0, 1.0, 1.0, 0.0, 1.0, 0.0, 0.0, 1.0, 0.0, 1.0, 1.0, 0.0, 1.0, 0.0, 0.0, 1.0, 0.0, 1.0, 1.0, 0.0, 1.0, 0.0, 0.0, 1.0, 0.0, 1.0, 1.0, 0.0, 1.0, 0.0, 0.0, 1.0, 0.0, 1.0, 1.0, 0.0, 1.0, 0.0, 0.0, 1.0, 0.0, 1.0, 1.0, 0.0, 1.0, 0.0, 0.0])
me_mesh_011.use_remesh_fix_poles = True
me_mesh_011.use_remesh_preserve_attributes = False
me_mesh_011.use_mirror_vertex_groups = False
me_mesh_011.update()
me_mesh_011.normals_split_custom_set([tuple(v) for v in zip(*[iter([0.8124, -0.5831, -3.811e-08, 0.8124, -0.5831, -3.811e-08, 0.8124, -0.5831, -3.811e-08, 0.8124, -0.5831, -3.811e-08, 0.5831, 0.8124, 7.623e-08, 0.5831, 0.8124, 7.623e-08, 0.5831, 0.8124, 7.623e-08, 0.5831, 0.8124, 7.623e-08, -0.8124, 0.5831, 5.717e-08, -0.8124, 0.5831, 5.717e-08, -0.8124, 0.5831, 5.717e-08, -0.8124, 0.5831, 5.717e-08, -0.5831, -0.8124, -7.623e-08, -0.5831, -0.8124, -7.623e-08, -0.5831, -0.8124, -7.623e-08, -0.5831, -0.8124, -7.623e-08, -9.682e-08, -2.469e-07, 1.0, -9.682e-08, -2.469e-07, 1.0, -9.682e-08, -2.469e-07, 1.0, -9.682e-08, -2.469e-07, 1.0, 1.513e-09, 0.0, -1.0, 1.513e-09, 0.0, -1.0, 1.513e-09, 0.0, -1.0, 1.513e-09, 0.0, -1.0])] * 3)])
me_mesh_012 = bpy.data.meshes.new('Mesh.012')
me_mesh_012.from_pydata([(18.1, -3.332, 2.373), (17.16, -4.9, 6.227), (22.1, -3.332, 2.373), (23.04, -4.9, 6.227), (22.1, 3.332, 2.373), (23.04, 4.9, 6.227), (18.1, 3.332, 2.373), (17.16, 4.9, 6.227), (17.16, -4.9, 7.777), (23.04, -4.9, 7.777), (23.04, 4.9, 7.777), (17.16, 4.9, 7.777), (17.16, -18.95, 6.227), (23.04, -18.95, 6.227), (17.16, -18.95, 7.777), (23.04, -18.95, 7.777), (23.04, 19.62, 6.227), (17.16, 19.62, 6.227), (23.04, 19.62, 7.777), (17.16, 19.62, 7.777), (17.16, -28.0, 0.6885), (23.04, -28.0, 0.6885), (17.16, -28.0, 2.239), (23.04, -28.0, 2.239), (23.04, 28.4, 0.6813), (17.16, 28.4, 0.6813), (23.04, 28.4, 2.231), (17.16, 28.4, 2.231), (23.04, -14.29, 6.227), (17.16, -14.29, 6.227), (17.16, -14.29, 7.777), (23.04, -14.29, 7.777), (17.16, 14.98, 6.227), (23.04, 14.98, 6.227), (23.04, 14.98, 7.777), (17.16, 14.98, 7.777), (0.04526, 19.62, 6.227), (0.04526, 19.62, 7.777), (0.04526, 14.98, 6.227), (0.04526, 14.98, 7.777), (0.006436, -18.95, 6.227), (0.006436, -18.95, 7.777), (0.006436, -14.29, 6.227), (0.006436, -14.29, 7.777), (-1.745, 21.05, 6.227), (-1.839, 21.05, 7.777), (-1.745, 13.55, 6.227), (-1.839, 13.55, 7.777), (-1.824, -20.05, 6.227), (-1.824, -20.05, 7.777), (-1.824, -13.18, 6.227), (-1.824, -13.18, 7.777), (-16.6, 21.05, 6.193), (-16.6, 21.05, 7.743), (-16.6, 13.55, 6.193), (-16.6, 13.55, 7.743), (-11.71, -20.05, 10.77), (-11.71, -20.05, 12.32), (-11.71, -13.18, 10.77), (-11.71, -13.18, 12.32), (-25.43, -20.05, 10.77), (-25.43, -20.05, 12.32), (-25.43, -13.18, 10.77), (-25.43, -13.18, 12.32), (-14.39, -23.38, 10.77), (-14.39, -23.38, 12.32), (-22.36, -23.38, 10.77), (-22.36, -23.38, 12.32), (-14.89, -9.303, 10.77), (-14.89, -9.303, 12.32), (-22.36, -9.303, 10.77), (-22.36, -9.303, 12.32), (-19.68, 19.75, 6.193), (-19.68, 19.75, 7.743), (-19.68, 14.85, 6.193), (-19.68, 14.85, 7.743), (-24.18, 19.75, 6.193), (-24.18, 19.75, 7.743), (-24.18, 14.85, 6.193), (-24.18, 14.85, 7.743), (-29.58, 19.75, 6.193), (-29.58, 19.75, 7.743), (-29.58, 14.85, 6.193), (-29.58, 14.85, 7.743), (-24.18, -8.953, 6.193), (-24.18, -8.953, 7.743), (-29.58, -8.953, 6.193), (-29.58, -8.953, 7.743), (-4.859, 16.63, 7.77), (-4.859, 15.17, 7.77), (-13.58, 16.63, 7.75), (-13.58, 15.17, 7.75), (-4.872, 16.63, 13.62), (-4.872, 15.17, 13.62), (-13.6, 16.63, 13.6), (-13.6, 15.17, 13.6)], [], [(2, 3, 1, 0), (4, 5, 3, 2), (6, 7, 5, 4), (0, 1, 7, 6), (9, 10, 11, 8), (4, 2, 0, 6), (11, 7, 1, 8), (26, 24, 25, 27), (9, 3, 5, 10), (22, 20, 21, 23), (13, 28, 31, 15), (12, 29, 28, 13), (61, 63, 62, 60), (15, 31, 30, 14), (80, 82, 83, 81), (16, 33, 32, 17), (18, 34, 33, 16), (19, 35, 34, 18), (21, 13, 15, 23), (20, 12, 13, 21), (22, 14, 12, 20), (23, 15, 14, 22), (25, 17, 19, 27), (24, 16, 17, 25), (26, 18, 16, 24), (27, 19, 18, 26), (29, 1, 3, 28), (30, 8, 1, 29), (31, 9, 8, 30), (28, 3, 9, 31), (33, 5, 7, 32), (34, 10, 5, 33), (35, 11, 10, 34), (32, 7, 11, 35), (39, 35, 19, 37), (38, 32, 35, 39), (36, 17, 32, 38), (37, 19, 17, 36), (42, 29, 12, 40), (43, 30, 29, 42), (41, 14, 30, 43), (40, 12, 14, 41), (47, 39, 37, 45), (46, 38, 39, 47), (44, 36, 38, 46), (45, 37, 36, 44), (50, 42, 40, 48), (51, 43, 42, 50), (49, 41, 43, 51), (48, 40, 41, 49), (95, 93, 92, 94), (54, 46, 47, 55), (52, 44, 46, 54), (53, 45, 44, 52), (58, 50, 48, 56), (59, 51, 50, 58), (57, 49, 51, 59), (56, 48, 49, 57), (62, 58, 56, 60), (71, 69, 68, 70), (61, 57, 59, 63), (66, 64, 65, 67), (65, 57, 61, 67), (64, 56, 57, 65), (66, 60, 56, 64), (67, 61, 60, 66), (68, 58, 62, 70), (69, 59, 58, 68), (71, 63, 59, 69), (70, 62, 63, 71), (75, 55, 53, 73), (74, 54, 55, 75), (72, 52, 54, 74), (73, 53, 52, 72), (79, 75, 73, 77), (78, 74, 75, 79), (76, 72, 74, 78), (77, 73, 72, 76), (83, 79, 77, 81), (86, 84, 85, 87), (80, 76, 78, 82), (81, 77, 76, 80), (85, 79, 83, 87), (84, 78, 79, 85), (86, 82, 78, 84), (87, 83, 82, 86), (88, 45, 53, 90), (89, 47, 45, 88), (91, 55, 47, 89), (90, 53, 55, 91), (92, 88, 90, 94), (93, 89, 88, 92), (95, 91, 89, 93), (94, 90, 91, 95)])
me_mesh_012.polygons.foreach_set('use_smooth', [True] * 94)
_k = set([(0, 1), (0, 2), (0, 6), (1, 3), (1, 29), (2, 3), (2, 4), (3, 28), (4, 5), (4, 6), (5, 7), (5, 33), (6, 7), (7, 32), (8, 11), (8, 30), (9, 10), (9, 31), (10, 34), (11, 35), (12, 14), (12, 20), (12, 40), (13, 21), (13, 28), (14, 22), (14, 41), (15, 23), (15, 31), (16, 24), (16, 33), (17, 19), (17, 25), (17, 36), (18, 26), (18, 34), (19, 27), (19, 37), (20, 21), (20, 22), (21, 23), (22, 23), (24, 25), (24, 26), (25, 27), (26, 27), (29, 30), (29, 42), (30, 43), (32, 35), (32, 38), (35, 39), (36, 44), (37, 45), (38, 46), (39, 47), (40, 48), (41, 49), (42, 50), (43, 51), (44, 52), (45, 53), (46, 54), (47, 55), (48, 56), (49, 57), (50, 58), (51, 59), (52, 72), (53, 73), (54, 74), (55, 75), (56, 57), (56, 64), (57, 65), (58, 59), (58, 68), (59, 69), (60, 61), (60, 62), (60, 66), (61, 63), (61, 67), (62, 70), (63, 71), (64, 65), (64, 66), (65, 67), (66, 67), (68, 69), (68, 70), (69, 71), (70, 71), (72, 76), (73, 77), (74, 78), (75, 79), (76, 80), (77, 81), (78, 79), (78, 84), (79, 85), (80, 81), (80, 82), (81, 83), (82, 86), (83, 87), (84, 85), (84, 86), (85, 87), (86, 87), (88, 89), (88, 90), (88, 92), (89, 91), (89, 93), (90, 91), (90, 94), (91, 95), (92, 93), (92, 94), (93, 95), (94, 95)])
me_mesh_012.attributes.new('sharp_edge', 'BOOLEAN', 'EDGE').data.foreach_set('value', [ (min(e.vertices), max(e.vertices)) in _k for e in me_mesh_012.edges])
_uv = me_mesh_012.uv_layers.new(name='UVW')
_uv.uv.foreach_set('vector', [0.1589, 0.4019, -0.2647, 0.4967, -0.2633, -0.1012, 0.1598, -0.004758, 0.8369, 0.4007, 0.9975, 0.803, 0.002152, 0.8063, 0.1601, 0.4029, 0.8367, -0.004023, 1.255, -0.09746, 1.254, 0.4931, 0.8359, 0.3977, 0.1528, 2.016, -0.00797, 1.607, 1.001, 1.609, 0.8393, 2.017, -0.001274, 1.005, 0.9958, 1.007, 0.995, 1.604, -0.002081, 1.603, 0.8355, 0.3998, 0.1602, 0.4015, 0.1593, -0.003596, 0.8346, -0.005234, -1.024, 0.1364, -1.182, 0.137, -1.186, -0.8611, -1.028, -0.8617, 3.727, 1.603, 3.571, 1.602, 3.573, 1.009, 3.729, 1.01, 0.002611, 1.002, 0.001956, 0.8099, 0.9998, 0.8049, 1.001, 0.9974, -2.675, 1.005, -2.517, 1.006, -2.519, 1.606, -2.677, 1.605, -1.439, 0.8122, -0.9638, 0.8122, -0.9638, 1.005, -1.439, 1.005, -0.4012, -0.1924, -0.6932, -0.1924, -0.6932, -0.5604, -0.4012, -0.5604, 1.724, -0.8739, 1.724, 0.1197, 1.499, 0.1197, 1.499, -0.8739, -1.439, 1.009, -0.9659, 1.01, -0.9667, 1.605, -1.44, 1.605, 1.814, -0.8727, 1.814, 0.1185, 1.501, 0.1185, 1.501, -0.8727, 1.497, -0.875, 2.285, -0.8765, 2.287, 0.1208, 1.499, 0.1223, 2.512, 1.001, 2.04, 1.001, 2.04, 0.8084, 2.512, 0.8084, 2.511, 1.602, 2.038, 1.604, 2.035, 1.005, 2.508, 1.003, -1.437, 1.012, -2.612, 0.3004, -2.613, 0.09978, -1.438, 0.811, 1.14, -0.3988, 0.4759, -0.3988, 0.4759, -0.7667, 1.14, -0.7667, -1.07, -0.79, -1.07, 0.1359, -1.185, 0.06531, -1.185, -0.8606, -2.519, 1.005, -1.437, 1.009, -1.44, 1.608, -2.521, 1.604, 3.567, 1.797, 2.511, 1.797, 2.515, 1.603, 3.571, 1.603, 1.497, -0.442, 2.494, -0.444, 2.495, 0.1202, 1.498, 0.1222, 2.521, 1.001, 3.576, 1.003, 3.576, 0.8072, 2.52, 0.8053, 2.516, 1.599, 3.569, 1.604, 3.573, 1.008, 2.519, 1.003, -0.9589, 0.2019, -0.001345, 0.2019, -0.001344, 0.8013, -0.9589, 0.8013, -1.02, -0.86, -1.02, 0.1353, -1.184, 0.1353, -1.184, -0.86, -0.9589, 1.007, -0.006513, 1.008, -0.007317, 1.605, -0.9597, 1.603, -0.9577, 0.81, -0.001812, 0.81, -0.001812, 1.003, -0.9577, 1.003, 1.005, 0.2077, 2.023, 0.2056, 2.024, 0.7994, 1.006, 0.8014, 2.03, 0.9983, 1.004, 0.9983, 1.004, 0.8058, 2.03, 0.8058, 2.028, 1.602, 1.002, 1.606, 0.9996, 1.008, 2.025, 1.004, -1.032, -0.8618, -1.032, 0.1371, -1.186, 0.1371, -1.186, -0.8618, 2.031, 3.412, 2.024, 1.598, 2.516, 1.596, 2.523, 3.41, -1.186, 0.1373, -1.186, -0.862, -1.096, -0.862, -1.096, 0.1373, 1.499, 0.1223, 1.497, -0.876, 1.768, -0.8765, 1.77, 0.1218, -1.007, -0.8536, -1.096, 0.137, -1.186, 0.1289, -1.096, -0.8617, 1.802, -0.7762, 1.802, 0.1173, 1.559, 0.1173, 1.559, -0.7762, -1.095, -0.8611, -1.095, 0.1364, -1.185, 0.1364, -1.185, -0.8611, -1.441, 3.385, -1.439, 1.608, -0.9555, 1.608, -0.9579, 3.386, -1.095, -0.8611, -1.095, 0.1364, -1.185, 0.1364, -1.185, -0.8611, 1.88, 3.617, 2.03, 3.417, 2.522, 3.415, 2.674, 3.614, 2.149, -0.8367, 2.149, 0.1138, 1.505, 0.1135, 1.505, -0.868, 1.77, 0.1108, 1.53, -0.06652, 1.508, -0.6709, 1.735, -0.865, 2.149, -0.8677, 2.149, 0.1135, 1.506, 0.1135, 1.506, -0.8367, 0.1497, -1.079, 0.09225, -0.9833, -0.1506, -0.9833, -0.208, -1.079, 2.217, -0.867, 2.217, 0.1129, 1.506, 0.1129, 1.506, -0.867, -1.556, 3.575, -1.442, 3.385, -0.9575, 3.386, -0.8432, 3.576, 2.217, -0.867, 2.217, 0.1129, 1.506, 0.1129, 1.506, -0.867, 1.426, 4.858, 1.426, 3.931, 1.58, 3.931, 1.58, 4.858, -1.081, -0.8609, -1.081, 0.1362, -1.185, 0.1301, -1.185, -0.8606, 2.001, -0.8701, 2.001, 0.1159, 1.503, 0.1159, 1.503, -0.8701, -1.081, -0.8606, -1.081, 0.1301, -1.185, 0.1362, -1.185, -0.8609, 2.125, -0.8683, 2.125, 0.1141, 1.505, 0.1141, 1.505, -0.8683, -1.063, -0.8605, -1.063, 0.07992, -1.185, 0.1358, -1.185, -0.8046, -0.8427, 3.579, -0.8427, 4.714, -1.559, 4.714, -1.559, 3.579, -1.063, -0.8046, -1.063, 0.1358, -1.185, 0.07992, -1.185, -0.8605, 2.062, -0.6341, 2.062, 0.113, 1.688, 0.113, 1.688, -0.6341, -0.9775, -0.8594, -0.9775, 0.1347, -1.184, 0.1347, -1.184, -0.8594, -0.8459, 4.714, -0.8485, 6.113, -1.549, 6.111, -1.547, 4.712, -0.9907, -0.8596, -0.9907, 0.1349, -1.184, 0.1349, -1.184, -0.8596, -0.5082, 5.841, -0.8485, 6.113, -0.8459, 4.714, -0.5067, 5.027, 1.861, -0.872, 1.861, 0.1178, 1.501, 0.1178, 1.501, -0.872, -1.177, -0.4524, -0.9953, -0.6194, -0.9953, 0.1277, -1.177, -0.01792, 1.84, -0.8723, 1.84, 0.1181, 1.501, 0.1181, 1.501, -0.8723, 0.9285, -0.6277, 1.16, -0.3466, 0.1643, -0.3436, 0.3859, -0.626, 1.807, -0.8728, 1.807, 0.1186, 1.501, 0.1186, 1.501, -0.8728, -1.943, 5.024, -1.547, 4.712, -1.549, 6.111, -1.945, 5.787, 0.2916, 0.3881, 0.2916, 0.3881, 0.2916, 0.3881, 0.2916, 0.3881, 2.02, 5.51, 1.88, 5.182, 2.68, 5.179, 2.543, 5.508, 1.96, -0.8706, 1.96, 0.1164, 1.503, 0.1164, 1.503, -0.8706, 1.648, -0.4833, 1.812, -0.08851, 0.853, -0.09335, 1.021, -0.4865, 1.96, -0.8706, 1.96, 0.1164, 1.503, 0.1164, 1.503, -0.8706, 2.022, 5.992, 2.02, 5.512, 2.543, 5.51, 2.545, 5.99, 1.842, -0.8723, 1.842, 0.1181, 1.501, 0.1181, 1.501, -0.8723, 2.482, -0.7835, 2.482, 0.1092, 1.51, 0.1092, 1.51, -0.7835, 1.842, -0.8723, 1.842, 0.1181, 1.501, 0.1181, 1.501, -0.8723, 2.022, 6.57, 2.02, 5.991, 2.545, 5.989, 2.548, 6.568, 0.2621, 0.7741, 0.2621, 0.7741, 0.2621, 0.7741, 0.2621, 0.7741, 2.394, -0.8646, 2.394, 0.1104, 1.509, 0.1104, 1.509, -0.8646, 1.785, -0.8731, 1.785, 0.1189, 1.5, 0.1189, 1.5, -0.8731, -0.5155, 6.004, 2.02, 5.993, 2.023, 6.569, -0.5129, 6.58, -0.2584, -0.9278, -0.2584, 0.0704, -0.3234, 0.0704, -0.3234, -0.9278, 1.725, -0.8739, 1.725, 0.1197, 1.499, 0.1197, 1.499, -0.8739, -0.2584, -0.9278, -0.2584, 0.0704, -0.3234, 0.0704, -0.3234, -0.9278, 2.207, 3.934, 2.675, 3.614, 2.677, 5.179, 2.209, 4.859, 2.053, 3.935, 1.881, 3.615, 2.675, 3.614, 2.207, 3.934, 2.054, 4.859, 1.883, 5.18, 1.881, 3.615, 2.053, 3.935, 2.209, 4.859, 2.677, 5.179, 1.883, 5.18, 2.054, 4.859, 1.589, 3.935, 2.207, 3.935, 2.207, 4.858, 1.589, 4.858, 1.586, 3.776, 2.21, 3.776, 2.21, 3.931, 1.586, 3.931, 1.423, 4.857, 0.8033, 4.857, 0.8033, 3.932, 1.423, 3.932, 1.59, 4.86, 2.209, 4.86, 2.209, 5.014, 1.59, 5.014])
me_mesh_012.use_remesh_fix_poles = True
me_mesh_012.use_remesh_preserve_attributes = False
me_mesh_012.use_mirror_vertex_groups = False
me_mesh_012.update()
me_mesh_012.normals_split_custom_set([tuple(v) for v in zip(*[iter([0.0, -0.9263, -0.3769, 0.0, -0.9263, -0.3769, 0.0, -0.9263, -0.3769, 0.0, -0.9263, -0.3769, 0.9715, 0.0, -0.2372, 0.9968, -4.078e-07, -0.07958, 0.9968, -2.049e-07, -0.07958, 0.9715, 0.0, -0.2372, 0.0, 0.9263, -0.3769, 0.0, 0.9263, -0.3769, 0.0, 0.9263, -0.3769, 0.0, 0.9263, -0.3769, -0.9716, 0.0, -0.2365, -0.9968, 7.809e-07, -0.07934, -0.9968, -1.416e-07, -0.07934, -0.9716, 0.0, -0.2365, 0.0, -1.735e-07, 1.0, 0.0, -1.683e-07, 1.0, 0.0, -1.683e-07, 1.0, 0.0, -1.735e-07, 1.0, 0.0, 2.147e-07, -1.0, 0.0, 2.147e-07, -1.0, 0.0, 2.147e-07, -1.0, 0.0, 2.147e-07, -1.0, -1.0, 7.804e-09, 0.0, -0.9968, -1.416e-07, -0.07934, -0.9968, 7.809e-07, -0.07934, -1.0, 1.068e-08, 0.0, 0.0, 1.0, 0.0, 0.0, 1.0, 0.0, 0.0, 1.0, 0.0, 0.0, 1.0, 0.0, 1.0, -4.724e-08, 0.0, 0.9968, -2.049e-07, -0.07958, 0.9968, -4.078e-07, -0.07958, 1.0, 5.867e-08, 0.0, 0.0, -1.0, 0.0, 0.0, -1.0, 0.0, 0.0, -1.0, 0.0, 0.0, -1.0, 0.0, 1.0, -3.393e-07, 0.0, 1.0, -7.894e-08, 0.0, 1.0, -7.894e-08, 0.0, 1.0, -2.527e-07, 0.0, 0.0, 0.1799, -0.9837, 0.0, 1.359e-07, -1.0, 0.0, 1.527e-07, -1.0, 0.0, 0.2711, -0.9626, -1.0, 0.0, 0.0, -0.9447, 0.328, 0.0, -0.9447, 0.328, 0.0, -1.0, 0.0, 0.0, 0.0, -0.2711, 0.9626, 0.0, -1.273e-07, 1.0, 0.0, -1.19e-07, 1.0, 0.0, -0.1799, 0.9837, -1.0, 1.987e-07, 0.0, -1.0, 6.919e-08, 0.0, -1.0, 6.919e-08, 0.0, -1.0, 1.987e-07, 0.0, 0.0, -0.2778, -0.9606, 0.0, 1.46e-07, -1.0, 0.0, 1.316e-07, -1.0, 0.0, -0.1844, -0.9829, 1.0, -1.802e-07, 0.0, 1.0, 9.051e-08, 0.0, 1.0, 9.051e-08, 0.0, 1.0, -2.957e-07, 0.0, 0.0, 0.1844, 0.9829, 0.0, -1.158e-07, 1.0, 0.0, -1.223e-07, 1.0, 0.0, 0.2778, 0.9606, 1.0, -5.438e-07, 0.0, 1.0, -3.393e-07, 0.0, 1.0, -2.527e-07, 0.0, 1.0, -5.438e-07, 0.0, 0.0, 0.5219, -0.853, 0.0, 0.1799, -0.9837, 0.0, 0.2711, -0.9626, 0.0, 0.5219, -0.853, -1.0, 0.0, 0.0, -1.0, 0.0, 0.0, -1.0, 0.0, 0.0, -1.0, 0.0, 0.0, 0.0, -0.5219, 0.853, 0.0, -0.2711, 0.9626, 0.0, -0.1799, 0.9837, 0.0, -0.5219, 0.853, -1.0, 5.603e-07, 0.0, -1.0, 5.603e-07, 0.0, -1.0, 5.603e-07, 0.0, -1.0, 5.603e-07, 0.0, 0.0, -0.5338, -0.8456, 0.0, -0.2778, -0.9606, 0.0, -0.1844, -0.9829, 0.0, -0.5338, -0.8456, 1.0, -5.603e-07, 0.0, 1.0, -1.802e-07, 0.0, 1.0, -2.957e-07, 0.0, 1.0, -5.603e-07, 0.0, 0.0, 0.5338, 0.8456, 0.0, 0.1844, 0.9829, 0.0, 0.2778, 0.9606, 0.0, 0.5338, 0.8456, 0.0, 1.359e-07, -1.0, 0.0, 2.032e-07, -1.0, 0.0, 2.032e-07, -1.0, 0.0, 1.527e-07, -1.0, -1.0, 2.136e-08, 0.0, -1.0, 1.068e-08, 0.0, -0.9968, 7.809e-07, -0.07934, -1.0, 2.136e-08, 0.0, 0.0, -1.273e-07, 1.0, 0.0, -1.735e-07, 1.0, 0.0, -1.735e-07, 1.0, 0.0, -1.19e-07, 1.0, 1.0, -7.894e-08, 0.0, 0.9968, -2.049e-07, -0.07958, 1.0, -4.724e-08, 0.0, 1.0, -7.894e-08, 0.0, 0.0, 1.46e-07, -1.0, 0.0, 1.893e-07, -1.0, 0.0, 1.893e-07, -1.0, 0.0, 1.316e-07, -1.0, 1.0, 9.051e-08, 0.0, 1.0, 5.867e-08, 0.0, 0.9968, -4.078e-07, -0.07958, 1.0, 9.051e-08, 0.0, 0.0, -1.158e-07, 1.0, 0.0, -1.683e-07, 1.0, 0.0, -1.683e-07, 1.0, 0.0, -1.223e-07, 1.0, -1.0, 1.561e-08, 0.0, -0.9968, -1.416e-07, -0.07934, -1.0, 7.804e-09, 0.0, -1.0, 1.561e-08, 0.0, 4.882e-08, -1.346e-07, 1.0, 0.0, -1.158e-07, 1.0, 0.0, 0.1844, 0.9829, 4.882e-08, -1.346e-07, 1.0, 0.3242, -0.946, 0.009882, 0.0, -1.0, 0.0, 0.0, -1.0, 0.0, 0.3242, -0.946, 0.009882, 1.033e-07, 1.347e-07, -1.0, 0.0, -0.1844, -0.9829, 0.0, 1.316e-07, -1.0, 1.033e-07, 1.347e-07, -1.0, 0.3242, 0.946, 0.009882, 0.0, 1.0, 0.0, 0.0, 1.0, 0.0, 0.3242, 0.946, 0.009882, 7.777e-08, 9.104e-08, -1.0, 0.0, 1.359e-07, -1.0, 0.0, 0.1799, -0.9837, 7.777e-08, 9.104e-08, -1.0, 0.2679, 0.9634, 0.0, 0.0, 1.0, 0.0, 0.0, 1.0, 0.0, 0.2679, 0.9634, 0.0, -1.037e-07, -9.104e-08, 1.0, 0.0, -0.1799, 0.9837, 0.0, -1.19e-07, 1.0, -1.037e-07, -9.104e-08, 1.0, 0.2679, -0.9634, 0.0, 0.0, -1.0, 0.0, 0.0, -1.0, 0.0, 0.2679, -0.9634, 0.0, -0.001411, -1.855e-07, 1.0, 4.882e-08, -1.346e-07, 1.0, 4.882e-08, -1.346e-07, 1.0, -0.001411, -2.014e-07, 1.0, 0.3243, -0.9459, 0.01004, 0.3242, -0.946, 0.009882, 0.3242, -0.946, 0.009882, 0.3243, -0.9459, 0.01004, 0.0009367, 1.81e-07, -1.0, 1.033e-07, 1.347e-07, -1.0, 1.033e-07, 1.347e-07, -1.0, 0.001416, 1.988e-07, -1.0, 0.3243, 0.9459, 0.009583, 0.3242, 0.946, 0.009882, 0.3242, 0.946, 0.009882, 0.3243, 0.9459, 0.009722, -0.2137, -1.999e-06, -0.9769, 7.777e-08, 9.104e-08, -1.0, 7.777e-08, 9.104e-08, -1.0, -0.2137, 2.633e-06, -0.9769, 0.2679, 0.9635, 0.0, 0.2679, 0.9634, 0.0, 0.2679, 0.9634, 0.0, 0.2679, 0.9634, -1.924e-06, 0.2137, 4.21e-07, 0.9769, -1.037e-07, -9.104e-08, 1.0, -1.037e-07, -9.104e-08, 1.0, 0.2137, -6.442e-08, 0.9769, 0.2679, -0.9634, -2.741e-06, 0.2679, -0.9634, 0.0, 0.2679, -0.9634, 0.0, 0.2679, -0.9635, -7.022e-07, -0.002239, 0.0, 1.0, -0.002239, 0.0, 1.0, -0.002239, 0.0, 1.0, -0.002239, 0.0, 1.0, -0.1981, -0.9802, 0.0, 0.3243, -0.9459, 0.01004, 0.3243, -0.9459, 0.01004, -0.1978, -0.9802, 0.0, 0.001274, 2.261e-07, -1.0, 0.0009367, 1.81e-07, -1.0, 0.001416, 1.988e-07, -1.0, 0.001274, 2.261e-07, -1.0, -0.1978, 0.9802, 0.0, 0.3243, 0.9459, 0.009583, 0.3243, 0.9459, 0.009722, -0.1981, 0.9802, 0.0, -0.1421, 7.504e-08, -0.9899, -0.2137, -1.999e-06, -0.9769, -0.2137, 2.633e-06, -0.9769, -0.1421, -5.821e-07, -0.9899, 0.0, 1.0, 0.0, 0.2679, 0.9635, 0.0, 0.2679, 0.9634, -1.924e-06, 0.0, 1.0, 0.0, 0.1421, -1.752e-06, 0.9899, 0.2137, 4.21e-07, 0.9769, 0.2137, -6.442e-08, 0.9769, 0.142, -2.03e-07, 0.9899, 0.0, -1.0, 0.0, 0.2679, -0.9634, -2.741e-06, 0.2679, -0.9635, -7.022e-07, 0.0, -1.0, 0.0, 0.0, 8.966e-08, -1.0, -0.1421, 7.504e-08, -0.9899, -0.1421, -5.821e-07, -0.9899, 0.0, 9.876e-08, -1.0, 0.0, 1.0, 0.0, 0.0, 1.0, 0.0, 0.0, 1.0, 0.0, 0.0, 1.0, 0.0, 0.0, -9.876e-08, 1.0, 0.1421, -1.752e-06, 0.9899, 0.142, -2.03e-07, 0.9899, 0.0, -8.966e-08, 1.0, 0.0, -1.0, 0.0, 0.0, -1.0, 0.0, 0.0, -1.0, 0.0, 0.0, -1.0, 0.0, 0.0, -2.864e-07, 1.0, 0.1421, -1.752e-06, 0.9899, 0.0, -9.876e-08, 1.0, 0.0, -2.864e-07, 1.0, 0.7798, -0.626, 0.0, 0.7798, -0.626, 0.0, 0.7798, -0.626, 0.0, 0.7798, -0.626, 0.0, 0.0, 2.864e-07, -1.0, 0.0, 9.876e-08, -1.0, -0.1421, -5.821e-07, -0.9899, 0.0, 2.864e-07, -1.0, -0.7358, -0.6772, 0.0, -0.7358, -0.6772, 0.0, -0.7358, -0.6772, 0.0, -0.7358, -0.6772, 0.0, 0.0, 2.457e-07, -1.0, -0.1421, 7.504e-08, -0.9899, 0.0, 8.966e-08, -1.0, 0.0, 2.457e-07, -1.0, 0.7738, 0.6335, 0.0, 0.7738, 0.6335, 0.0, 0.7738, 0.6335, 0.0, 0.7738, 0.6335, 0.0, 0.0, -2.457e-07, 1.0, 0.0, -8.966e-08, 1.0, 0.142, -2.03e-07, 0.9899, 0.0, -2.457e-07, 1.0, -0.7848, 0.6198, 0.0, -0.9447, 0.328, 0.0, -0.9447, 0.328, 0.0, -0.7848, 0.6198, 0.0, -8.335e-08, -2.147e-07, 1.0, -0.001282, -2.352e-07, 1.0, -0.001282, -2.405e-07, 1.0, -8.335e-08, -2.147e-07, 1.0, -0.198, -0.9802, 0.0, -0.1981, -0.9802, 0.0, -0.1978, -0.9802, 0.0, -0.198, -0.9802, 0.0, 0.0, 2.147e-07, -1.0, 0.001274, 2.261e-07, -1.0, 0.001274, 2.261e-07, -1.0, 0.0, 2.147e-07, -1.0, -0.198, 0.9802, 0.0, -0.1978, 0.9802, 0.0, -0.1981, 0.9802, 0.0, -0.198, 0.9802, 0.0, 0.0, -1.764e-07, 1.0, -8.335e-08, -2.147e-07, 1.0, -8.335e-08, -2.147e-07, 1.0, 0.0, -1.945e-07, 1.0, 0.0, -1.0, 0.0, -0.198, -0.9802, 0.0, -0.198, -0.9802, 0.0, 0.0, -1.0, 0.0, 0.0, 1.945e-07, -1.0, 0.0, 2.147e-07, -1.0, 0.0, 2.147e-07, -1.0, 0.0, 1.831e-07, -1.0, 0.0, 1.0, 0.0, -0.198, 0.9802, 0.0, -0.198, 0.9802, 0.0, 0.0, 1.0, 0.0, 0.0, -1.674e-07, 1.0, 0.0, -1.764e-07, 1.0, 0.0, -1.945e-07, 1.0, 0.0, -1.945e-07, 1.0, 0.0, -1.0, -9.115e-07, 0.0, -1.0, -9.115e-07, 0.0, -1.0, -9.115e-07, 0.0, -1.0, -9.115e-07, 0.0, 1.945e-07, -1.0, 0.0, 1.945e-07, -1.0, 0.0, 1.831e-07, -1.0, 0.0, 1.774e-07, -1.0, 0.0, 1.0, 0.0, 0.0, 1.0, 0.0, 0.0, 1.0, 0.0, 0.0, 1.0, 0.0, 0.0, -1.402e-07, 1.0, 0.0, -1.764e-07, 1.0, 0.0, -1.674e-07, 1.0, 0.0, -1.402e-07, 1.0, 1.0, -1.657e-08, 0.0, 1.0, -1.657e-08, 0.0, 1.0, -1.657e-08, 0.0, 1.0, -1.657e-08, 0.0, 0.0, 1.603e-07, -1.0, 0.0, 1.774e-07, -1.0, 0.0, 1.831e-07, -1.0, 0.0, 1.603e-07, -1.0, -1.0, -6.03e-08, 0.0, -1.0, 6.919e-08, 0.0, -1.0, 6.919e-08, 0.0, -1.0, -6.03e-08, 0.0, -0.002239, -2.102e-07, 1.0, -0.001411, -2.014e-07, 1.0, -0.001282, -2.405e-07, 1.0, -0.002239, -2.388e-07, 1.0, -0.002239, -2.359e-07, 1.0, -0.001411, -1.855e-07, 1.0, -0.001411, -2.014e-07, 1.0, -0.002239, -2.102e-07, 1.0, -0.002239, -2.591e-07, 1.0, -0.001282, -2.352e-07, 1.0, -0.001411, -1.855e-07, 1.0, -0.002239, -2.359e-07, 1.0, -0.002239, -2.388e-07, 1.0, -0.001282, -2.405e-07, 1.0, -0.001282, -2.352e-07, 1.0, -0.002239, -2.591e-07, 1.0, -7.301e-10, 1.0, 7.127e-07, -7.301e-10, 1.0, 7.127e-07, -7.301e-10, 1.0, 7.127e-07, -7.301e-10, 1.0, 7.127e-07, 1.0, 0.0, 0.00224, 1.0, 0.0, 0.00224, 1.0, 0.0, 0.00224, 1.0, 0.0, 0.00224, 7.301e-10, -1.0, -4.929e-07, 7.301e-10, -1.0, -4.929e-07, 7.301e-10, -1.0, -4.929e-07, 7.301e-10, -1.0, -4.929e-07, -1.0, 0.0, -0.002239, -1.0, 0.0, -0.002239, -1.0, 0.0, -0.002239, -1.0, 0.0, -0.002239])] * 3)])
me_mesh_013 = bpy.data.meshes.new('Mesh.013')
me_mesh_013.from_pydata([(0.02829, -7.277, 1.056), (0.02829, -7.277, 19.34), (7.278, -0.03376, 1.056), (7.278, -0.03376, 19.34), (0.03473, 7.215, 1.056), (0.03473, 7.215, 19.34), (-7.214, -0.02731, 1.056), (-7.214, -0.02732, 19.34)], [], [(2, 3, 1, 0), (4, 5, 3, 2), (6, 7, 5, 4), (0, 1, 7, 6), (3, 5, 7, 1), (4, 2, 0, 6)])
me_mesh_013.polygons.foreach_set('use_smooth', [True] * 6)
_k = set([(0, 1), (0, 2), (0, 6), (1, 3), (1, 7), (2, 3), (2, 4), (3, 5), (4, 5), (4, 6), (5, 7), (6, 7)])
me_mesh_013.attributes.new('sharp_edge', 'BOOLEAN', 'EDGE').data.foreach_set('value', [ (min(e.vertices), max(e.vertices)) in _k for e in me_mesh_013.edges])
_uv = me_mesh_013.uv_layers.new(name='UVW')
_uv.uv.foreach_set('vector', [1.0, 0.0, 1.0, 1.0, 0.0, 1.0, 0.0, 0.0, 1.0, 0.0, 1.0, 1.0, 0.0, 1.0, 0.0, 0.0, 1.0, 0.0, 1.0, 1.0, 0.0, 1.0, 0.0, 0.0, 1.0, 0.0, 1.0, 1.0, 0.0, 1.0, 0.0, 0.0, 1.0, 0.0, 1.0, 1.0, 0.0, 1.0, 0.0, 0.0, 1.0, 0.0, 1.0, 1.0, 0.0, 1.0, 0.0, 0.0])
me_mesh_013.use_remesh_fix_poles = True
me_mesh_013.use_remesh_preserve_attributes = False
me_mesh_013.use_mirror_vertex_groups = False
me_mesh_013.update()
me_mesh_013.normals_split_custom_set([tuple(v) for v in zip(*[iter([0.7068, -0.7074, -3.644e-08, 0.7068, -0.7074, -3.644e-08, 0.7068, -0.7074, -3.644e-08, 0.7068, -0.7074, -3.644e-08, 0.7074, 0.7068, 7.136e-08, 0.7074, 0.7068, 7.136e-08, 0.7074, 0.7068, 7.136e-08, 0.7074, 0.7068, 7.136e-08, -0.7068, 0.7074, 3.656e-08, -0.7068, 0.7074, 3.656e-08, -0.7068, 0.7074, 3.656e-08, -0.7068, 0.7074, 3.656e-08, -0.7074, -0.7068, -7.113e-08, -0.7074, -0.7068, -7.113e-08, -0.7074, -0.7068, -7.113e-08, -0.7074, -0.7068, -7.113e-08, 0.0, -1.316e-07, 1.0, 0.0, -1.316e-07, 1.0, 0.0, -1.316e-07, 1.0, 0.0, -1.316e-07, 1.0, 0.0, 0.0, -1.0, 0.0, 0.0, -1.0, 0.0, 0.0, -1.0, 0.0, 0.0, -1.0])] * 3)])
me_mesh_014 = bpy.data.meshes.new('Mesh.014')
me_mesh_014.from_pydata([(-32.0, -32.0, -2.5), (-32.0, -32.0, 2.5), (32.0, -32.0, -2.5), (32.0, -32.0, 2.5), (32.0, 32.0, -2.5), (32.0, 32.0, 2.5), (-32.0, 32.0, -2.5), (-32.0, 32.0, 2.5), (-8.521, 8.521, -2.5), (8.521, -8.521, -2.5), (8.521, 8.521, 2.5), (-8.521, -8.521, 2.5), (11.13, 4.611, 2.5), (12.05, -4.073e-07, 2.5), (-4.611, 11.13, 2.5), (-8.521, 8.521, 2.5), (4.611, 11.13, 2.5), (-11.13, 4.611, 2.5), (7.378e-16, 12.05, 2.5), (-11.13, -4.611, 2.5), (-4.611, -11.13, 2.5), (-2.214e-15, -12.05, 2.5), (4.611, -11.13, 2.5), (8.521, -8.521, 2.5), (-12.05, -4.073e-07, 2.5), (11.13, -4.611, 2.5), (-20.98, 25.84, 2.5), (-20.98, 22.48, 2.5), (9.398, 22.48, 2.5), (9.398, 25.84, 2.5), (12.05, 4.073e-07, -2.5), (8.521, 8.521, -2.5), (4.611, 11.13, -2.5), (7.378e-16, 12.05, -2.5), (-4.611, 11.13, -2.5), (-11.13, 4.611, -2.5), (11.13, 4.611, -2.5), (-12.05, 4.073e-07, -2.5), (-11.13, -4.611, -2.5), (-8.521, -8.521, -2.5), (-4.611, -11.13, -2.5), (-2.214e-15, -12.05, -2.5), (4.611, -11.13, -2.5), (11.13, -4.611, -2.5)], [], [(2, 3, 1, 0), (4, 5, 3, 2), (6, 7, 5, 4), (0, 1, 7, 6), (22, 21, 1, 3), (3, 5, 12, 13), (12, 5, 29, 28), (7, 26, 29, 5), (28, 27, 14, 18), (19, 24, 27, 1), (1, 27, 26, 7), (10, 12, 28), (16, 10, 28), (18, 16, 28), (3, 13, 25), (3, 25, 23), (3, 23, 22), (15, 14, 27), (17, 15, 27), (1, 21, 20), (1, 20, 11), (1, 11, 19), (24, 17, 27), (6, 37, 38, 0), (4, 33, 34, 6), (2, 30, 36, 4), (0, 40, 41, 2), (43, 30, 2), (9, 43, 2), (42, 9, 2), (41, 42, 2), (4, 36, 31), (4, 31, 32), (4, 32, 33), (6, 34, 8), (6, 8, 35), (6, 35, 37), (0, 38, 39), (0, 39, 40)])
me_mesh_014.polygons.foreach_set('use_smooth', [True] * 39)
_k = set([(0, 1), (0, 2), (0, 6), (1, 3), (1, 7), (2, 3), (2, 4), (3, 5), (4, 5), (4, 6), (5, 7), (6, 7)])
me_mesh_014.attributes.new('sharp_edge', 'BOOLEAN', 'EDGE').data.foreach_set('value', [ (min(e.vertices), max(e.vertices)) in _k for e in me_mesh_014.edges])
_uv = me_mesh_014.uv_layers.new(name='UVW')
_uv.uv.foreach_set('vector', [1.0, 0.0, 1.0, 1.0, 0.0, 1.0, 0.0, 0.0, 1.0, 0.0, 1.0, 1.0, 0.0, 1.0, 0.0, 0.0, 1.0, 0.0, 1.0, 1.0, 0.0, 1.0, 0.0, 0.0, 1.0, 0.0, 1.0, 1.0, 0.0, 1.0, 0.0, 0.0, 0.5721, 0.3261, 0.5, 0.3117, 0.0, 0.0, 1.0, 0.0, 1.0, 0.0, 1.0, 1.0, 0.6739, 0.5721, 0.6883, 0.5, 0.6739, 0.5721, 1.0, 1.0, 0.6468, 0.9037, 0.6468, 0.8513, 0.0, 1.0, 0.1722, 0.9037, 0.6468, 0.9037, 1.0, 1.0, 0.6468, 0.8513, 0.1722, 0.8513, 0.4279, 0.6739, 0.5, 0.6883, 0.3261, 0.4279, 0.3117, 0.5, 0.1722, 0.8513, 0.0, 0.0, 0.0, 0.0, 0.1722, 0.8513, 0.1722, 0.9037, 0.0, 1.0, 0.6331, 0.6331, 0.6739, 0.5721, 0.6468, 0.8513, 0.5721, 0.6739, 0.6331, 0.6331, 0.6468, 0.8513, 0.5, 0.6883, 0.5721, 0.6739, 0.6468, 0.8513, 1.0, 0.0, 0.6883, 0.5, 0.6739, 0.4279, 1.0, 0.0, 0.6739, 0.4279, 0.6331, 0.3669, 1.0, 0.0, 0.6331, 0.3669, 0.5721, 0.3261, 0.3669, 0.6331, 0.4279, 0.6739, 0.1722, 0.8513, 0.3261, 0.5721, 0.3669, 0.6331, 0.1722, 0.8513, 0.0, 0.0, 0.5, 0.3117, 0.4279, 0.3261, 0.0, 0.0, 0.4279, 0.3261, 0.3669, 0.3669, 0.0, 0.0, 0.3669, 0.3669, 0.3261, 0.4279, 0.3117, 0.5, 0.3261, 0.5721, 0.1722, 0.8513, 0.0, 0.0, 0.3117, 0.5, 0.3261, 0.5721, 0.0, 1.0, 1.0, 0.0, 0.5, 0.3117, 0.4279, 0.3261, 0.0, 0.0, 1.0, 1.0, 0.6883, 0.5, 0.6739, 0.4279, 1.0, 0.0, 0.0, 1.0, 0.4279, 0.6739, 0.5, 0.6883, 1.0, 1.0, 0.6739, 0.5721, 0.6883, 0.5, 1.0, 1.0, 0.6331, 0.6331, 0.6739, 0.5721, 1.0, 1.0, 0.5721, 0.6739, 0.6331, 0.6331, 1.0, 1.0, 0.5, 0.6883, 0.5721, 0.6739, 1.0, 1.0, 1.0, 0.0, 0.6739, 0.4279, 0.6331, 0.3669, 1.0, 0.0, 0.6331, 0.3669, 0.5721, 0.3261, 1.0, 0.0, 0.5721, 0.3261, 0.5, 0.3117, 0.0, 0.0, 0.4279, 0.3261, 0.3669, 0.3669, 0.0, 0.0, 0.3669, 0.3669, 0.3261, 0.4279, 0.0, 0.0, 0.3261, 0.4279, 0.3117, 0.5, 0.0, 1.0, 0.3261, 0.5721, 0.3669, 0.6331, 0.0, 1.0, 0.3669, 0.6331, 0.4279, 0.6739])
me_mesh_014.use_remesh_fix_poles = True
me_mesh_014.use_remesh_preserve_attributes = False
me_mesh_014.use_mirror_vertex_groups = False
me_mesh_014.update()
me_mesh_014.normals_split_custom_set([tuple(v) for v in zip(*[iter([0.0, -1.0, 0.0, 0.0, -1.0, 0.0, 0.0, -1.0, 0.0, 0.0, -1.0, 0.0, 1.0, 0.0, 0.0, 1.0, 0.0, 0.0, 1.0, 0.0, 0.0, 1.0, 0.0, 0.0, 0.0, 1.0, 0.0, 0.0, 1.0, 0.0, 0.0, 1.0, 0.0, 0.0, 1.0, 0.0, -1.0, 0.0, 0.0, -1.0, 0.0, 0.0, -1.0, 0.0, 0.0, -1.0, 0.0, 0.0, 1.093e-08, -1.621e-07, 1.0, 8.381e-10, -1.625e-07, 1.0, 4.955e-09, -1.602e-07, 1.0, -4.367e-10, -1.577e-07, 1.0, -4.367e-10, -1.577e-07, 1.0, -8.95e-09, -1.624e-07, 1.0, -1.232e-08, -1.633e-07, 1.0, -1.395e-08, -1.59e-07, 1.0, -1.232e-08, -1.633e-07, 1.0, -8.95e-09, -1.624e-07, 1.0, -1.498e-09, -1.599e-07, 1.0, 7.42e-10, -1.683e-07, 1.0, 1.735e-09, -1.578e-07, 1.0, 1.134e-09, -1.568e-07, 1.0, -1.498e-09, -1.599e-07, 1.0, -8.95e-09, -1.624e-07, 1.0, 7.42e-10, -1.683e-07, 1.0, 4.859e-09, -1.622e-07, 1.0, -5.75e-09, -1.685e-07, 1.0, 1.352e-08, -1.68e-07, 1.0, 1.004e-08, -1.545e-07, 1.0, 2.988e-08, -1.627e-07, 1.0, 4.859e-09, -1.622e-07, 1.0, 4.955e-09, -1.602e-07, 1.0, 4.955e-09, -1.602e-07, 1.0, 4.859e-09, -1.622e-07, 1.0, 1.134e-09, -1.568e-07, 1.0, 1.735e-09, -1.578e-07, 1.0, 0.0, -1.717e-07, 1.0, -1.232e-08, -1.633e-07, 1.0, 7.42e-10, -1.683e-07, 1.0, 3.375e-08, -1.732e-07, 1.0, 0.0, -1.717e-07, 1.0, 7.42e-10, -1.683e-07, 1.0, 1.352e-08, -1.68e-07, 1.0, 3.375e-08, -1.732e-07, 1.0, 7.42e-10, -1.683e-07, 1.0, -4.367e-10, -1.577e-07, 1.0, -1.395e-08, -1.59e-07, 1.0, 1.311e-08, -1.494e-07, 1.0, -4.367e-10, -1.577e-07, 1.0, 1.311e-08, -1.494e-07, 1.0, 3.426e-08, -1.544e-07, 1.0, -4.367e-10, -1.577e-07, 1.0, 3.426e-08, -1.544e-07, 1.0, 1.093e-08, -1.621e-07, 1.0, 0.0, -1.765e-07, 1.0, -5.75e-09, -1.685e-07, 1.0, 4.859e-09, -1.622e-07, 1.0, 0.0, -1.655e-07, 1.0, 0.0, -1.765e-07, 1.0, 4.859e-09, -1.622e-07, 1.0, 4.955e-09, -1.602e-07, 1.0, 8.381e-10, -1.625e-07, 1.0, -8.376e-09, -1.771e-07, 1.0, 4.955e-09, -1.602e-07, 1.0, -8.376e-09, -1.771e-07, 1.0, -3.426e-08, -1.544e-07, 1.0, 4.955e-09, -1.602e-07, 1.0, -3.426e-08, -1.544e-07, 1.0, 1.004e-08, -1.545e-07, 1.0, 2.988e-08, -1.627e-07, 1.0, 0.0, -1.655e-07, 1.0, 4.859e-09, -1.622e-07, 1.0, 1.889e-09, 1.577e-07, -1.0, 1.717e-08, 1.59e-07, -1.0, 2.728e-08, 1.651e-07, -1.0, 1.131e-08, 1.611e-07, -1.0, -3.424e-09, 1.593e-07, -1.0, -8.381e-10, 1.625e-07, -1.0, -1.093e-08, 1.621e-07, -1.0, 1.889e-09, 1.577e-07, -1.0, -5.296e-09, 1.623e-07, -1.0, -1.717e-08, 1.592e-07, -1.0, -1.056e-09, 1.522e-07, -1.0, -3.424e-09, 1.593e-07, -1.0, 1.131e-08, 1.611e-07, -1.0, -9.57e-09, 1.621e-07, -1.0, -9.117e-09, 1.625e-07, -1.0, -5.296e-09, 1.623e-07, -1.0, 0.0, 1.634e-07, -1.0, -1.717e-08, 1.592e-07, -1.0, -5.296e-09, 1.623e-07, -1.0, 2.491e-08, 1.726e-07, -1.0, 0.0, 1.634e-07, -1.0, -5.296e-09, 1.623e-07, -1.0, -2.333e-08, 1.771e-07, -1.0, 2.491e-08, 1.726e-07, -1.0, -5.296e-09, 1.623e-07, -1.0, -9.117e-09, 1.625e-07, -1.0, -2.333e-08, 1.771e-07, -1.0, -5.296e-09, 1.623e-07, -1.0, -3.424e-09, 1.593e-07, -1.0, -1.056e-09, 1.522e-07, -1.0, 3.426e-08, 1.544e-07, -1.0, -3.424e-09, 1.593e-07, -1.0, 3.426e-08, 1.544e-07, -1.0, 8.376e-09, 1.771e-07, -1.0, -3.424e-09, 1.593e-07, -1.0, 8.376e-09, 1.771e-07, -1.0, -8.381e-10, 1.625e-07, -1.0, 1.889e-09, 1.577e-07, -1.0, -1.093e-08, 1.621e-07, -1.0, -3.426e-08, 1.544e-07, -1.0, 1.889e-09, 1.577e-07, -1.0, -3.426e-08, 1.544e-07, -1.0, -1.311e-08, 1.494e-07, -1.0, 1.889e-09, 1.577e-07, -1.0, -1.311e-08, 1.494e-07, -1.0, 1.717e-08, 1.59e-07, -1.0, 1.131e-08, 1.611e-07, -1.0, 2.728e-08, 1.651e-07, -1.0, 8.042e-15, 1.726e-07, -1.0, 1.131e-08, 1.611e-07, -1.0, 8.042e-15, 1.726e-07, -1.0, -9.57e-09, 1.621e-07, -1.0])] * 3)])
me_mesh_015 = bpy.data.meshes.new('Mesh.015')
me_mesh_015.from_pydata([(12.05, 0.0, 0.0), (11.13, 4.611, 7.513e-07), (8.521, 8.521, 1.388e-06), (4.611, 11.13, 1.814e-06), (7.378e-16, 12.05, 1.963e-06), (-4.611, 11.13, 1.814e-06), (-8.521, 8.521, 1.388e-06), (-11.13, 4.611, 7.513e-07), (-12.05, 1.476e-15, 2.404e-22), (-11.13, -4.611, -7.513e-07), (-8.521, -8.521, -1.388e-06), (-4.611, -11.13, -1.814e-06), (-2.214e-15, -12.05, -1.963e-06), (4.611, -11.13, -1.814e-06), (8.521, -8.521, -1.388e-06), (11.13, -4.611, -7.513e-07), (12.05, -4.073e-07, 2.5), (11.13, 4.611, 2.5), (8.521, 8.521, 2.5), (4.611, 11.13, 2.5), (7.378e-16, 12.05, 2.5), (-4.611, 11.13, 2.5), (-8.521, 8.521, 2.5), (-11.13, 4.611, 2.5), (-12.05, -4.073e-07, 2.5), (-11.13, -4.611, 2.5), (-8.521, -8.521, 2.5), (-4.611, -11.13, 2.5), (-2.214e-15, -12.05, 2.5), (4.611, -11.13, 2.5), (8.521, -8.521, 2.5), (11.13, -4.611, 2.5), (12.05, 4.073e-07, -2.5), (11.13, 4.611, -2.5), (8.521, 8.521, -2.5), (4.611, 11.13, -2.5), (7.378e-16, 12.05, -2.5), (-4.611, 11.13, -2.5), (-8.521, 8.521, -2.5), (-11.13, 4.611, -2.5), (-12.05, 4.073e-07, -2.5), (-11.13, -4.611, -2.5), (-8.521, -8.521, -2.5), (-4.611, -11.13, -2.5), (-2.214e-15, -12.05, -2.5), (4.611, -11.13, -2.5), (8.521, -8.521, -2.5), (11.13, -4.611, -2.5)], [], [(1, 33, 32, 0), (0, 16, 17, 1), (2, 34, 33, 1), (1, 17, 18, 2), (3, 35, 34, 2), (2, 18, 19, 3), (4, 36, 35, 3), (3, 19, 20, 4), (5, 37, 36, 4), (4, 20, 21, 5), (6, 38, 37, 5), (5, 21, 22, 6), (7, 39, 38, 6), (6, 22, 23, 7), (8, 40, 39, 7), (7, 23, 24, 8), (9, 41, 40, 8), (8, 24, 25, 9), (10, 42, 41, 9), (9, 25, 26, 10), (11, 43, 42, 10), (10, 26, 27, 11), (12, 44, 43, 11), (11, 27, 28, 12), (13, 45, 44, 12), (12, 28, 29, 13), (14, 46, 45, 13), (13, 29, 30, 14), (15, 47, 46, 14), (14, 30, 31, 15), (0, 32, 47, 15), (15, 31, 16, 0)])
me_mesh_015.polygons.foreach_set('use_smooth', [True] * 32)
_uv = me_mesh_015.uv_layers.new(name='UVW')
_uv.uv.foreach_set('vector', [0.0625, 0.5, 0.0625, 0.4481, 0.0, 0.4481, 0.0, 0.5, 0.0, 0.5, 0.0, 0.5519, 0.0625, 0.5519, 0.0625, 0.5, 0.125, 0.5, 0.125, 0.4481, 0.0625, 0.4481, 0.0625, 0.5, 0.0625, 0.5, 0.0625, 0.5519, 0.125, 0.5519, 0.125, 0.5, 0.1875, 0.5, 0.1875, 0.4481, 0.125, 0.4481, 0.125, 0.5, 0.125, 0.5, 0.125, 0.5519, 0.1875, 0.5519, 0.1875, 0.5, 0.25, 0.5, 0.25, 0.4481, 0.1875, 0.4481, 0.1875, 0.5, 0.1875, 0.5, 0.1875, 0.5519, 0.25, 0.5519, 0.25, 0.5, 0.3125, 0.5, 0.3125, 0.4481, 0.25, 0.4481, 0.25, 0.5, 0.25, 0.5, 0.25, 0.5519, 0.3125, 0.5519, 0.3125, 0.5, 0.375, 0.5, 0.375, 0.4481, 0.3125, 0.4481, 0.3125, 0.5, 0.3125, 0.5, 0.3125, 0.5519, 0.375, 0.5519, 0.375, 0.5, 0.4375, 0.5, 0.4375, 0.4481, 0.375, 0.4481, 0.375, 0.5, 0.375, 0.5, 0.375, 0.5519, 0.4375, 0.5519, 0.4375, 0.5, 0.5, 0.5, 0.5, 0.4481, 0.4375, 0.4481, 0.4375, 0.5, 0.4375, 0.5, 0.4375, 0.5519, 0.5, 0.5519, 0.5, 0.5, 0.5625, 0.5, 0.5625, 0.4481, 0.5, 0.4481, 0.5, 0.5, 0.5, 0.5, 0.5, 0.5519, 0.5625, 0.5519, 0.5625, 0.5, 0.625, 0.5, 0.625, 0.4481, 0.5625, 0.4481, 0.5625, 0.5, 0.5625, 0.5, 0.5625, 0.5519, 0.625, 0.5519, 0.625, 0.5, 0.6875, 0.5, 0.6875, 0.4481, 0.625, 0.4481, 0.625, 0.5, 0.625, 0.5, 0.625, 0.5519, 0.6875, 0.5519, 0.6875, 0.5, 0.75, 0.5, 0.75, 0.4481, 0.6875, 0.4481, 0.6875, 0.5, 0.6875, 0.5, 0.6875, 0.5519, 0.75, 0.5519, 0.75, 0.5, 0.8125, 0.5, 0.8125, 0.4481, 0.75, 0.4481, 0.75, 0.5, 0.75, 0.5, 0.75, 0.5519, 0.8125, 0.5519, 0.8125, 0.5, 0.875, 0.5, 0.875, 0.4481, 0.8125, 0.4481, 0.8125, 0.5, 0.8125, 0.5, 0.8125, 0.5519, 0.875, 0.5519, 0.875, 0.5, 0.9375, 0.5, 0.9375, 0.4481, 0.875, 0.4481, 0.875, 0.5, 0.875, 0.5, 0.875, 0.5519, 0.9375, 0.5519, 0.9375, 0.5, 1.0, 0.5, 1.0, 0.4481, 0.9375, 0.4481, 0.9375, 0.5, 0.9375, 0.5, 0.9375, 0.5519, 1.0, 0.5519, 1.0, 0.5])
me_mesh_015.use_remesh_fix_poles = True
me_mesh_015.use_remesh_preserve_attributes = False
me_mesh_015.use_mirror_vertex_groups = False
me_mesh_015.update()
me_mesh_015.normals_split_custom_set([tuple(v) for v in zip(*[iter([-0.9239, -0.3827, -1.034e-07, -0.9239, -0.3827, -1.034e-07, -1.0, -1.644e-07, 0.0, -1.0, 0.0, 0.0, -1.0, 0.0, 0.0, -1.0, 1.644e-07, 0.0, -0.9239, -0.3827, -1.034e-07, -0.9239, -0.3827, -1.034e-07, -0.7071, -0.7071, -2.482e-07, -0.7071, -0.7071, -2.482e-07, -0.9239, -0.3827, -1.034e-07, -0.9239, -0.3827, -1.034e-07, -0.9239, -0.3827, -1.034e-07, -0.9239, -0.3827, -1.034e-07, -0.7071, -0.7071, -2.482e-07, -0.7071, -0.7071, -2.482e-07, -0.3827, -0.9239, -3.309e-07, -0.3827, -0.9239, -3.309e-07, -0.7071, -0.7071, -2.482e-07, -0.7071, -0.7071, -2.482e-07, -0.7071, -0.7071, -2.482e-07, -0.7071, -0.7071, -2.482e-07, -0.3827, -0.9239, -3.309e-07, -0.3827, -0.9239, -3.309e-07, -4.836e-09, -1.0, -3.309e-07, 0.0, -1.0, -3.309e-07, -0.3827, -0.9239, -3.309e-07, -0.3827, -0.9239, -3.309e-07, -0.3827, -0.9239, -3.309e-07, -0.3827, -0.9239, -3.309e-07, 0.0, -1.0, -3.309e-07, -4.836e-09, -1.0, -3.309e-07, 0.3827, -0.9239, -3.309e-07, 0.3827, -0.9239, -3.309e-07, 0.0, -1.0, -3.309e-07, -4.836e-09, -1.0, -3.309e-07, -4.836e-09, -1.0, -3.309e-07, 0.0, -1.0, -3.309e-07, 0.3827, -0.9239, -3.309e-07, 0.3827, -0.9239, -3.309e-07, 0.7071, -0.7071, -2.482e-07, 0.7071, -0.7071, -2.482e-07, 0.3827, -0.9239, -3.309e-07, 0.3827, -0.9239, -3.309e-07, 0.3827, -0.9239, -3.309e-07, 0.3827, -0.9239, -3.309e-07, 0.7071, -0.7071, -2.482e-07, 0.7071, -0.7071, -2.482e-07, 0.9239, -0.3827, -1.034e-07, 0.9239, -0.3827, -1.034e-07, 0.7071, -0.7071, -2.482e-07, 0.7071, -0.7071, -2.482e-07, 0.7071, -0.7071, -2.482e-07, 0.7071, -0.7071, -2.482e-07, 0.9239, -0.3827, -1.034e-07, 0.9239, -0.3827, -1.034e-07, 1.0, 0.0, 1.153e-15, 1.0, -1.548e-07, 2.306e-15, 0.9239, -0.3827, -1.034e-07, 0.9239, -0.3827, -1.034e-07, 0.9239, -0.3827, -1.034e-07, 0.9239, -0.3827, -1.034e-07, 1.0, 1.548e-07, -2.306e-15, 1.0, 0.0, 1.153e-15, 0.9239, 0.3827, 1.034e-07, 0.9239, 0.3827, 1.034e-07, 1.0, -1.548e-07, 2.306e-15, 1.0, 0.0, 1.153e-15, 1.0, 0.0, 1.153e-15, 1.0, 1.548e-07, -2.306e-15, 0.9239, 0.3827, 1.034e-07, 0.9239, 0.3827, 1.034e-07, 0.7071, 0.7071, 2.482e-07, 0.7071, 0.7071, 2.482e-07, 0.9239, 0.3827, 1.034e-07, 0.9239, 0.3827, 1.034e-07, 0.9239, 0.3827, 1.034e-07, 0.9239, 0.3827, 1.034e-07, 0.7071, 0.7071, 2.482e-07, 0.7071, 0.7071, 2.482e-07, 0.3827, 0.9239, 3.309e-07, 0.3827, 0.9239, 3.309e-07, 0.7071, 0.7071, 2.482e-07, 0.7071, 0.7071, 2.482e-07, 0.7071, 0.7071, 2.482e-07, 0.7071, 0.7071, 2.482e-07, 0.3827, 0.9239, 3.309e-07, 0.3827, 0.9239, 3.309e-07, 4.836e-09, 1.0, 3.309e-07, 0.0, 1.0, 3.309e-07, 0.3827, 0.9239, 3.309e-07, 0.3827, 0.9239, 3.309e-07, 0.3827, 0.9239, 3.309e-07, 0.3827, 0.9239, 3.309e-07, 0.0, 1.0, 3.309e-07, 4.836e-09, 1.0, 3.309e-07, -0.3827, 0.9239, 3.309e-07, -0.3827, 0.9239, 3.309e-07, 0.0, 1.0, 3.309e-07, 4.836e-09, 1.0, 3.309e-07, 4.836e-09, 1.0, 3.309e-07, 0.0, 1.0, 3.309e-07, -0.3827, 0.9239, 3.309e-07, -0.3827, 0.9239, 3.309e-07, -0.7071, 0.7071, 2.482e-07, -0.7071, 0.7071, 2.482e-07, -0.3827, 0.9239, 3.309e-07, -0.3827, 0.9239, 3.309e-07, -0.3827, 0.9239, 3.309e-07, -0.3827, 0.9239, 3.309e-07, -0.7071, 0.7071, 2.482e-07, -0.7071, 0.7071, 2.482e-07, -0.9239, 0.3827, 1.034e-07, -0.9239, 0.3827, 1.034e-07, -0.7071, 0.7071, 2.482e-07, -0.7071, 0.7071, 2.482e-07, -0.7071, 0.7071, 2.482e-07, -0.7071, 0.7071, 2.482e-07, -0.9239, 0.3827, 1.034e-07, -0.9239, 0.3827, 1.034e-07, -1.0, 0.0, 0.0, -1.0, -1.644e-07, 0.0, -0.9239, 0.3827, 1.034e-07, -0.9239, 0.3827, 1.034e-07, -0.9239, 0.3827, 1.034e-07, -0.9239, 0.3827, 1.034e-07, -1.0, 1.644e-07, 0.0, -1.0, 0.0, 0.0])] * 3)])
me_mesh_016 = bpy.data.meshes.new('Mesh.016')
me_mesh_016.from_pydata([(-18.53, 22.48, 0.6449), (6.912, 22.48, 0.6449), (6.912, 25.84, 0.6449), (-18.53, 25.84, 0.6449), (-20.98, 25.84, 2.5), (-20.98, 22.48, 2.5), (9.398, 22.48, 2.5), (9.398, 25.84, 2.5)], [], [(1, 2, 3, 0), (3, 4, 5, 0), (6, 1, 0, 5), (1, 6, 7, 2), (3, 2, 7, 4)])
me_mesh_016.polygons.foreach_set('use_smooth', [True] * 5)
_k = set([(0, 1), (0, 5), (1, 6), (2, 3), (2, 7), (3, 4)])
me_mesh_016.attributes.new('sharp_edge', 'BOOLEAN', 'EDGE').data.foreach_set('value', [ (min(e.vertices), max(e.vertices)) in _k for e in me_mesh_016.edges])
_uv = me_mesh_016.uv_layers.new(name='UVW')
_uv.uv.foreach_set('vector', [1.0, 1.0, 1.0, 0.0, 0.0, 0.0, 0.0, 1.0, 0.0, 0.0, 0.0, 0.0, 0.0, 1.0, 0.0, 1.0, 1.0, 1.0, 1.0, 1.0, 0.0, 1.0, 0.0, 1.0, 1.0, 1.0, 1.0, 1.0, 1.0, 0.0, 1.0, 0.0, 0.0, 0.0, 1.0, 0.0, 1.0, 0.0, 0.0, 0.0])
me_mesh_016.use_remesh_fix_poles = True
me_mesh_016.use_remesh_preserve_attributes = False
me_mesh_016.use_mirror_vertex_groups = False
me_mesh_016.update()
me_mesh_016.normals_split_custom_set([tuple(v) for v in zip(*[iter([-0.315, -4.267e-07, 0.9491, -0.315, -4.267e-07, 0.9491, 0.3183, -6.239e-07, 0.948, 0.3183, -6.239e-07, 0.948, 0.3183, -6.239e-07, 0.948, 0.6035, -7.391e-07, 0.7974, 0.6035, -7.391e-07, 0.7974, 0.3183, -6.239e-07, 0.948, 0.0, 1.0, 1.474e-07, 0.0, 1.0, 1.474e-07, 0.0, 1.0, 1.474e-07, 0.0, 1.0, 1.474e-07, -0.315, -4.267e-07, 0.9491, -0.598, -3.662e-07, 0.8015, -0.598, -3.662e-07, 0.8015, -0.315, -4.267e-07, 0.9491, 0.0, -1.0, 0.0, 0.0, -1.0, 0.0, 0.0, -1.0, 0.0, 0.0, -1.0, 0.0])] * 3)])
me_mesh_017 = bpy.data.meshes.new('Mesh.017')
me_mesh_017.from_pydata([(-14.54, -14.54, -0.7653), (-14.54, -14.54, 1.507), (14.54, -14.54, -0.7653), (14.54, -14.54, 1.507), (14.54, 14.54, -0.7653), (14.54, 14.54, 1.507), (-14.54, 14.54, -0.7653), (-14.54, 14.54, 1.507)], [], [(2, 3, 1, 0), (4, 5, 3, 2), (6, 7, 5, 4), (0, 1, 7, 6), (3, 5, 7, 1), (4, 2, 0, 6)])
me_mesh_017.polygons.foreach_set('use_smooth', [True] * 6)
_k = set([(0, 1), (0, 2), (0, 6), (1, 3), (1, 7), (2, 3), (2, 4), (3, 5), (4, 5), (4, 6), (5, 7), (6, 7)])
me_mesh_017.attributes.new('sharp_edge', 'BOOLEAN', 'EDGE').data.foreach_set('value', [ (min(e.vertices), max(e.vertices)) in _k for e in me_mesh_017.edges])
_uv = me_mesh_017.uv_layers.new(name='UVW')
_uv.uv.foreach_set('vector', [1.0, 0.0, 1.0, 1.0, 0.0, 1.0, 0.0, 0.0, 1.0, 0.0, 1.0, 1.0, 0.0, 1.0, 0.0, 0.0, 1.0, 0.0, 1.0, 1.0, 0.0, 1.0, 0.0, 0.0, 1.0, 0.0, 1.0, 1.0, 0.0, 1.0, 0.0, 0.0, 1.0, 0.0, 1.0, 1.0, 0.0, 1.0, 0.0, 0.0, 1.0, 0.0, 1.0, 1.0, 0.0, 1.0, 0.0, 0.0])
me_mesh_017.use_remesh_fix_poles = True
me_mesh_017.use_remesh_preserve_attributes = False
me_mesh_017.use_mirror_vertex_groups = False
me_mesh_017.update()
me_mesh_017.normals_split_custom_set([tuple(v) for v in zip(*[iter([0.0, -1.0, 0.0, 0.0, -1.0, 0.0, 0.0, -1.0, 0.0, 0.0, -1.0, 0.0, 1.0, 0.0, 0.0, 1.0, 0.0, 0.0, 1.0, 0.0, 0.0, 1.0, 0.0, 0.0, 0.0, 1.0, 0.0, 0.0, 1.0, 0.0, 0.0, 1.0, 0.0, 0.0, 1.0, 0.0, -1.0, 0.0, 0.0, -1.0, 0.0, 0.0, -1.0, 0.0, 0.0, -1.0, 0.0, 0.0, 0.0, -1.599e-07, 1.0, 0.0, -1.599e-07, 1.0, 0.0, -1.599e-07, 1.0, 0.0, -1.599e-07, 1.0, 0.0, 1.599e-07, -1.0, 0.0, 1.599e-07, -1.0, 0.0, 1.599e-07, -1.0, 0.0, 1.599e-07, -1.0])] * 3)])

# ---- objects
ob_cube_8 = bpy.data.objects.new('Cube_8', me_mesh)
ob_cube_7 = bpy.data.objects.new('Cube_7', me_mesh_001)
ob_cube_6 = bpy.data.objects.new('Cube_6', me_mesh_002)
ob_cube_5 = bpy.data.objects.new('Cube_5', me_mesh_003)
ob_cube_4 = bpy.data.objects.new('Cube_4', me_mesh_004)
ob_cube_3 = bpy.data.objects.new('Cube_3', me_mesh_005)
ob_cube_2 = bpy.data.objects.new('Cube_2', me_mesh_006)
ob_cube_1 = bpy.data.objects.new('Cube_1', me_mesh_007)
ob_cube = bpy.data.objects.new('Cube', me_mesh_008)
ob_cube_2_2 = bpy.data.objects.new('Cube_2_2', me_mesh_009)
ob_cube_2_3 = bpy.data.objects.new('Cube_2_3', me_mesh_010)
ob_platformsmall = bpy.data.objects.new('PlatformSmall', None)
ob_cube_3_2 = bpy.data.objects.new('Cube_3_2', me_mesh_011)
ob_platformbody = bpy.data.objects.new('PlatformBody', me_mesh_012)
ob_platformmain = bpy.data.objects.new('PlatformMain', None)
ob_cube_2_4 = bpy.data.objects.new('Cube_2_4', me_mesh_013)
ob_spiraltower = bpy.data.objects.new('SpiralTower', None)
ob_ground = bpy.data.objects.new('Ground', me_mesh_014)
ob_cylinder_1 = bpy.data.objects.new('Cylinder_1', me_mesh_015)
ob_cube_3_3 = bpy.data.objects.new('Cube_3_3', me_mesh_016)
ob_subtraction = bpy.data.objects.new('Subtraction', None)
ob_actualground = bpy.data.objects.new('ActualGround', None)
ob_lavaarea = bpy.data.objects.new('LavaArea', me_mesh_017)

# ---- transforms, parenting, visibility, modifiers, constraints
ob_cube_8.location = (0.0, 0.0, 0.0)
ob_cube_8.scale = (1.5, 1.5, 1.5)
ob_cube_8.color = (0.8, 0.8, 0.8, 1.0)
ob_cube_8.lineart.crease_threshold = 0.0
ob_cube_7.location = (0.0, 0.0, 0.0)
ob_cube_7.scale = (1.5, 1.5, 1.5)
ob_cube_7.color = (0.8, 0.8, 0.8, 1.0)
ob_cube_7.lineart.crease_threshold = 0.0
ob_cube_6.location = (0.0, 0.0, 0.0)
ob_cube_6.scale = (1.5, 1.5, 1.5)
ob_cube_6.color = (0.8, 0.8, 0.8, 1.0)
ob_cube_6.lineart.crease_threshold = 0.0
ob_cube_5.location = (0.0, 0.0, 0.0)
ob_cube_5.scale = (1.5, 1.5, 1.5)
ob_cube_5.color = (0.8, 0.8, 0.8, 1.0)
ob_cube_5.lineart.crease_threshold = 0.0
ob_cube_4.location = (0.0, 0.0, 0.0)
ob_cube_4.scale = (1.5, 1.5, 1.5)
ob_cube_4.color = (0.8, 0.8, 0.8, 1.0)
ob_cube_4.lineart.crease_threshold = 0.0
ob_cube_3.location = (0.0, 0.0, 0.0)
ob_cube_3.scale = (1.5, 1.5, 1.5)
ob_cube_3.color = (0.8, 0.8, 0.8, 1.0)
ob_cube_3.lineart.crease_threshold = 0.0
ob_cube_2.location = (0.0, 0.0, 0.0)
ob_cube_2.scale = (1.5, 1.5, 1.5)
ob_cube_2.color = (0.8, 0.8, 0.8, 1.0)
ob_cube_2.lineart.crease_threshold = 0.0
ob_cube_1.location = (0.0, 0.0, 0.0)
ob_cube_1.scale = (1.5, 1.5, 1.5)
ob_cube_1.color = (0.8, 0.8, 0.8, 1.0)
ob_cube_1.lineart.crease_threshold = 0.0
ob_cube.location = (0.0, 0.0, 0.0)
ob_cube.scale = (1.5, 1.5, 1.5)
ob_cube.color = (0.8, 0.8, 0.8, 1.0)
ob_cube.lineart.crease_threshold = 0.0
ob_cube_2_2.parent = ob_platformsmall
ob_cube_2_2.location = (0.0, 0.0, 0.0)
ob_cube_2_2.color = (0.8, 0.8, 0.8, 1.0)
ob_cube_2_2.lineart.crease_threshold = 0.0
ob_cube_2_3.parent = ob_platformsmall
ob_cube_2_3.location = (0.0, 0.0, 0.0)
ob_cube_2_3.color = (0.8, 0.8, 0.8, 1.0)
ob_cube_2_3.lineart.crease_threshold = 0.0
ob_platformsmall.location = (0.0, 0.0, 0.0)
ob_platformsmall.scale = (1.5, 1.5, 1.5)
ob_platformsmall.color = (0.8, 0.8, 0.8, 1.0)
ob_platformsmall.lineart.crease_threshold = 0.0
ob_cube_3_2.parent = ob_platformmain
ob_cube_3_2.location = (0.0, 0.0, 0.0)
ob_cube_3_2.color = (0.8, 0.8, 0.8, 1.0)
ob_cube_3_2.lineart.crease_threshold = 0.0
ob_platformbody.parent = ob_platformmain
ob_platformbody.location = (0.0, 0.0, 0.0)
ob_platformbody.color = (0.8, 0.8, 0.8, 1.0)
ob_platformbody.lineart.crease_threshold = 0.0
ob_platformmain.location = (0.0, 0.0, 0.0)
ob_platformmain.scale = (1.5, 1.5, 1.5)
ob_platformmain.color = (0.8, 0.8, 0.8, 1.0)
ob_platformmain.lineart.crease_threshold = 0.0
ob_cube_2_4.parent = ob_spiraltower
ob_cube_2_4.location = (0.0, 0.0, 0.0)
ob_cube_2_4.color = (0.8, 0.8, 0.8, 1.0)
ob_cube_2_4.lineart.crease_threshold = 0.0
ob_spiraltower.location = (0.0, 0.0, 0.0)
ob_spiraltower.scale = (1.5, 1.5, 1.5)
ob_spiraltower.color = (0.8, 0.8, 0.8, 1.0)
ob_spiraltower.lineart.crease_threshold = 0.0
ob_ground.parent = ob_actualground
ob_ground.location = (0.0, 0.0, 0.0)
ob_ground.color = (0.8, 0.8, 0.8, 1.0)
ob_ground.lineart.crease_threshold = 0.0
ob_cylinder_1.parent = ob_subtraction
ob_cylinder_1.location = (0.0, 0.0, 0.0)
ob_cylinder_1.color = (0.8, 0.8, 0.8, 1.0)
ob_cylinder_1.lineart.crease_threshold = 0.0
ob_cube_3_3.parent = ob_subtraction
ob_cube_3_3.location = (0.0, 0.0, 0.0)
ob_cube_3_3.color = (0.8, 0.8, 0.8, 1.0)
ob_cube_3_3.lineart.crease_threshold = 0.0
ob_subtraction.parent = ob_actualground
ob_subtraction.location = (0.0, 0.0, 0.0)
ob_subtraction.color = (0.8, 0.8, 0.8, 1.0)
ob_subtraction.lineart.crease_threshold = 0.0
ob_actualground.location = (0.0, 0.0, 0.0)
ob_actualground.scale = (1.5, 1.5, 1.5)
ob_actualground.color = (0.8, 0.8, 0.8, 1.0)
ob_actualground.lineart.crease_threshold = 0.0
ob_lavaarea.location = (0.0, 0.0, 0.0)
ob_lavaarea.scale = (1.5, 1.5, 1.5)
ob_lavaarea.color = (0.8, 0.8, 0.8, 1.0)
ob_lavaarea.lineart.crease_threshold = 0.0

# ---- collection membership
col_collection.objects.link(ob_cube_8)
col_collection.objects.link(ob_cube_7)
col_collection.objects.link(ob_cube_6)
col_collection.objects.link(ob_cube_5)
col_collection.objects.link(ob_cube_4)
col_collection.objects.link(ob_cube_3)
col_collection.objects.link(ob_cube_2)
col_collection.objects.link(ob_cube_1)
col_collection.objects.link(ob_cube)
col_collection.objects.link(ob_cube_2_2)
col_collection.objects.link(ob_cube_2_3)
col_collection.objects.link(ob_platformsmall)
col_collection.objects.link(ob_cube_3_2)
col_collection.objects.link(ob_platformbody)
col_collection.objects.link(ob_platformmain)
col_collection.objects.link(ob_cube_2_4)
col_collection.objects.link(ob_spiraltower)
col_collection.objects.link(ob_ground)
col_collection.objects.link(ob_cylinder_1)
col_collection.objects.link(ob_cube_3_3)
col_collection.objects.link(ob_subtraction)
col_collection.objects.link(ob_actualground)
col_collection.objects.link(ob_lavaarea)

# ---- scene / render settings (as saved in the file)
scene.frame_start = 1; scene.frame_end = 250; scene.frame_set(0)
scene.render.engine = 'CYCLES'
scene.render.fps = 30
scene.cycles.use_denoising = False
scene.cycles.samples = 128
scene.cycles.sampling_pattern = 'TABULATED_SOBOL'
scene.cycles.use_light_tree = False
scene.view_settings.view_transform = 'Filmic'
bpy.context.view_layer.update()

# ---- added for rendering (the .blend has no active camera and no usable light): camera, sun
cam_auto = bpy.data.cameras.new('AutoCamera')
cam_auto.lens = 50.0
cam_auto.sensor_width = 36.0
cam_auto.clip_end = 2298.89
ob_auto_camera = bpy.data.objects.new('AutoCamera', cam_auto)
scene.collection.objects.link(ob_auto_camera)
ob_auto_camera.location = (130.991, -157.19, 121.12)
ob_auto_camera.rotation_euler = (1.09748, -7.21219e-08, 0.694738)
scene.camera = ob_auto_camera
light_auto_sun = bpy.data.lights.new('AutoSun', 'SUN')
light_auto_sun.energy = 3.0
light_auto_sun.angle = 0.0523599
ob_auto_sun = bpy.data.objects.new('AutoSun', light_auto_sun)
scene.collection.objects.link(ob_auto_sun)
ob_auto_sun.rotation_euler = (0.872665, 0.174533, 0.523599)
bpy.context.view_layer.update()
